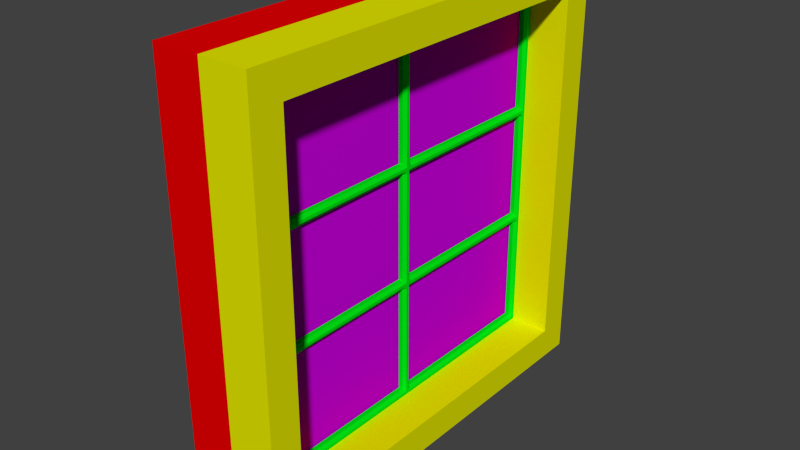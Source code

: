 # Source: window_square_big.blend  (saved by Blender 2.73.0; exported with 4.5.12 LTS)
import bpy
from mathutils import Matrix  # noqa: F401  (used for matrix-valued properties, if any)

bpy.ops.wm.read_factory_settings(use_empty=True)
scene = bpy.context.scene
scene.name = 'Scene'

# ---- collections
col_collection_1 = bpy.data.collections.new('Collection 1'); scene.collection.children.link(col_collection_1)

# ---- materials (node trees are filled in below, after node groups)
mat_material_001 = bpy.data.materials.new('Material.001')
mat_material_001.alpha_threshold = 0.0
mat_material_001.roughness = 0.5
mat_material = bpy.data.materials.new('Material')
mat_material.alpha_threshold = 0.0
mat_material.roughness = 0.5
mat_material_003 = bpy.data.materials.new('Material.003')
mat_material_003.alpha_threshold = 0.0
mat_material_003.roughness = 0.5
mat_material_004 = bpy.data.materials.new('Material.004')
mat_material_004.alpha_threshold = 0.0
mat_material_004.roughness = 0.5
mat_material_002 = bpy.data.materials.new('Material.002')
mat_material_002.alpha_threshold = 0.0
mat_material_002.roughness = 0.5

# ---- material node trees
mat_material_001.use_nodes = True; mat_material_001.node_tree.nodes.clear()
_N = mat_material_001.node_tree.nodes; _L = mat_material_001.node_tree.links
n0 = _N.new('ShaderNodeOutputMaterial'); n0.name = 'Material Output'; n0.location = (300, 300)
n1 = _N.new('ShaderNodeBsdfDiffuse'); n1.name = 'Diffuse BSDF'; n1.location = (10, 300)
n1.inputs[0].default_value = (0.001625, 0.0, 0.8, 1.0)
_L.new(n1.outputs[0], n0.inputs[0])
n0.is_active_output = True
mat_material.use_nodes = True; mat_material.node_tree.nodes.clear()
_N = mat_material.node_tree.nodes; _L = mat_material.node_tree.links
n0 = _N.new('ShaderNodeOutputMaterial'); n0.name = 'Material Output'; n0.location = (300, 300)
n1 = _N.new('ShaderNodeBsdfDiffuse'); n1.name = 'Diffuse BSDF'; n1.location = (10, 300)
n1.inputs[0].default_value = (0.0, 0.8, 0.007176, 1.0)
_L.new(n1.outputs[0], n0.inputs[0])
n0.is_active_output = True
mat_material_003.use_nodes = True; mat_material_003.node_tree.nodes.clear()
_N = mat_material_003.node_tree.nodes; _L = mat_material_003.node_tree.links
n0 = _N.new('ShaderNodeOutputMaterial'); n0.name = 'Material Output'; n0.location = (300, 300)
n1 = _N.new('ShaderNodeBsdfDiffuse'); n1.name = 'Diffuse BSDF'; n1.location = (10, 300)
n1.inputs[0].default_value = (0.8, 0.0, 0.0007361, 1.0)
_L.new(n1.outputs[0], n0.inputs[0])
n0.is_active_output = True
mat_material_004.use_nodes = True; mat_material_004.node_tree.nodes.clear()
_N = mat_material_004.node_tree.nodes; _L = mat_material_004.node_tree.links
n0 = _N.new('ShaderNodeOutputMaterial'); n0.name = 'Material Output'; n0.location = (300, 300)
n1 = _N.new('ShaderNodeBsdfDiffuse'); n1.name = 'Diffuse BSDF'; n1.location = (10, 300)
n1.inputs[0].default_value = (0.7797, 0.8, 0.0, 1.0)
_L.new(n1.outputs[0], n0.inputs[0])
n0.is_active_output = True
mat_material_002.use_nodes = True; mat_material_002.node_tree.nodes.clear()
_N = mat_material_002.node_tree.nodes; _L = mat_material_002.node_tree.links
n0 = _N.new('ShaderNodeOutputMaterial'); n0.name = 'Material Output'; n0.location = (300, 300)
n1 = _N.new('ShaderNodeBsdfDiffuse'); n1.name = 'Diffuse BSDF'; n1.location = (10, 300)
n1.inputs[0].default_value = (0.6388, 0.0, 0.8, 1.0)
_L.new(n1.outputs[0], n0.inputs[0])
n0.is_active_output = True

# ---- world
world_world = bpy.data.worlds.new('World'); scene.world = world_world
world_world.color = (0.05088, 0.05088, 0.05088)
world_world.use_sun_shadow = False
world_world.sun_shadow_jitter_overblur = 0.0
world_world.cycles.sampling_method = 'MANUAL'
world_world.cycles.sample_map_resolution = 256

# ---- meshes
me_cube_004 = bpy.data.meshes.new('Cube.004')
me_cube_004.from_pydata([(-0.5, 40.0, 7.0), (-0.5, -40.0, 7.0), (-1.5, -40.0, 7.0), (-1.5, 40.0, 7.0), (-0.5, 40.0, 87.0), (-0.5, -40.0, 87.0), (-1.5, -40.0, 87.0), (-1.5, 40.0, 87.0), (-0.5, 38.0, 87.0), (-2.0, -39.33, 35.33), (-0.5, -38.0, 87.0), (-0.5, -38.0, 7.0), (-2.0, -38.67, 35.33), (-0.5, 38.0, 7.0), (-1.5, -38.0, 87.0), (-2.0, -39.33, 58.67), (-1.5, 38.0, 87.0), (-1.5, 38.0, 7.0), (-2.0, -38.67, 58.67), (-1.5, -38.0, 7.0), (-0.5, 40.0, 9.0), (-0.5, 40.0, 85.0), (-0.5, -40.0, 85.0), (-0.5, -40.0, 9.0), (-1.5, -40.0, 85.0), (-1.5, -40.0, 9.0), (-1.5, 40.0, 85.0), (-1.5, 40.0, 9.0), (-1.5, -38.0, 85.0), (-1.5, -38.0, 9.0), (-2.0, -39.33, 60.0), (-2.0, -38.67, 60.0), (-1.5, 38.0, 85.0), (-1.5, 38.0, 9.0), (-1.5, -38.67, 87.0), (-1.5, -39.33, 87.0), (-2.0, -39.33, 33.33), (-2.0, -38.67, 33.33), (-0.5, -38.67, 7.0), (-0.5, -39.33, 7.0), (-1.5, 1.0, 7.0), (-1.5, 1.0, 87.0), (-0.5, 1.0, 7.0), (-0.5, 1.0, 87.0), (-1.5, -1.0, 35.33), (-1.5, -1.0, 58.67), (-1.5, -39.33, 7.0), (-1.5, -38.67, 7.0), (-0.5, -39.33, 87.0), (-1.5, -1.0, 33.33), (-1.5, -1.0, 60.67), (-0.5, -38.67, 87.0), (-1.5, -1.0, 9.0), (-1.5, -1.0, 85.0), (-2.0, 1.0, 60.0), (-2.0, 1.0, 59.33), (-1.5, -1.0, 7.0), (-1.5, -1.0, 87.0), (-0.5, -1.0, 7.0), (-0.5, -1.0, 87.0), (-0.5, 40.0, 60.67), (-0.5, -40.0, 60.67), (-1.5, -40.0, 60.67), (-1.5, 40.0, 60.67), (-1.5, -38.0, 60.67), (-2.0, -39.33, 59.33), (-1.5, 38.0, 60.67), (-2.0, 38.0, 59.33), (-2.0, -38.67, 59.33), (-2.0, 38.0, 60.0), (-0.5, -40.0, 33.33), (-1.5, -40.0, 33.33), (-1.5, 40.0, 33.33), (-1.5, -38.0, 33.33), (-2.0, -39.33, 60.67), (-1.5, 38.0, 33.33), (-2.0, -38.0, 59.33), (-2.0, -38.67, 60.67), (-2.0, -38.0, 60.0), (-0.5, 40.0, 33.33), (-0.5, 40.0, 35.33), (-0.5, 40.0, 58.67), (-0.5, -40.0, 58.67), (-0.5, -40.0, 35.33), (-1.5, -40.0, 58.67), (-1.5, -40.0, 35.33), (-1.5, 40.0, 58.67), (-1.5, 40.0, 35.33), (-1.5, -38.0, 58.67), (-1.5, -38.0, 35.33), (-2.0, -39.33, 9.0), (-2.0, -38.67, 9.0), (-1.5, 38.0, 58.67), (-1.5, 38.0, 35.33), (-1.5, 40.0, 59.33), (-1.5, 40.0, 60.0), (-2.0, -39.33, 85.0), (-2.0, -38.67, 85.0), (-1.5, -40.0, 59.33), (-1.5, -40.0, 60.0), (-0.5, -40.0, 59.33), (-0.5, -40.0, 60.0), (-1.5, 1.0, 85.0), (-1.5, 1.0, 9.0), (-0.5, 40.0, 60.0), (-1.5, 1.0, 60.67), (-1.5, 1.0, 33.33), (-0.5, 40.0, 59.33), (-2.0, -1.0, 60.0), (-2.0, -1.0, 59.33), (-1.5, 1.0, 58.67), (-1.5, 1.0, 35.33), (-0.5, 40.0, 85.67), (-0.5, 40.0, 86.33), (-2.0, -38.67, 86.33), (-2.0, -38.67, 85.67), (-2.0, -39.33, 86.33), (-2.0, -39.33, 85.67), (-0.5, -40.0, 86.33), (-0.5, -40.0, 85.67), (-1.5, -40.0, 86.33), (-1.5, -40.0, 85.67), (-1.5, 40.0, 86.33), (-1.5, 40.0, 85.67), (-2.0, -38.0, 86.33), (-2.0, -38.0, 85.67), (-2.0, 38.0, 86.33), (-2.0, 38.0, 85.67), (-2.0, -1.0, 86.33), (-2.0, -1.0, 85.67), (-2.0, 1.0, 86.33), (-2.0, 1.0, 85.67), (-2.0, 0.3333, 35.33), (-2.0, -0.3333, 35.33), (-2.0, 0.3333, 58.67), (-2.0, -0.3333, 58.67), (-2.0, 0.3333, 33.33), (-2.0, -0.3333, 33.33), (-2.0, 0.3333, 60.67), (-2.0, -0.3333, 60.67), (-2.0, 0.3333, 9.0), (-2.0, -0.3333, 9.0), (-2.0, 0.3333, 85.0), (-2.0, -0.3333, 85.0), (-1.5, 0.3333, 7.0), (-1.5, -0.3333, 7.0), (-0.5, 0.3333, 87.0), (-0.5, -0.3333, 87.0), (-1.5, -0.3333, 87.0), (-1.5, 0.3333, 87.0), (-0.5, -0.3333, 7.0), (-0.5, 0.3333, 7.0), (-2.0, 0.3333, 59.33), (-2.0, -0.3333, 59.33), (-2.0, 0.3333, 60.0), (-2.0, -0.3333, 60.0), (-2.0, 0.3333, 86.33), (-2.0, -0.3333, 86.33), (-2.0, 0.3333, 85.67), (-2.0, -0.3333, 85.67), (-0.5, 38.67, 7.0), (-0.5, 39.33, 7.0), (-1.5, 38.67, 87.0), (-1.5, 39.33, 87.0), (-0.5, 39.33, 87.0), (-0.5, 38.67, 87.0), (-1.5, 39.33, 7.0), (-1.5, 38.67, 7.0), (-2.0, 39.33, 85.0), (-2.0, 38.67, 85.0), (-2.0, 39.33, 9.0), (-2.0, 38.67, 9.0), (-2.0, 39.33, 59.33), (-2.0, 38.67, 59.33), (-2.0, 39.33, 60.67), (-2.0, 38.67, 60.67), (-2.0, 39.33, 60.0), (-2.0, 38.67, 60.0), (-2.0, 39.33, 33.33), (-2.0, 38.67, 33.33), (-2.0, 39.33, 58.67), (-2.0, 38.67, 58.67), (-2.0, 39.33, 35.33), (-2.0, 38.67, 35.33), (-2.0, 39.33, 86.33), (-2.0, 38.67, 86.33), (-2.0, 39.33, 85.67), (-2.0, 38.67, 85.67), (-2.0, -1.0, 34.0), (-2.0, -1.0, 34.67), (-2.0, -38.67, 34.0), (-2.0, -38.67, 34.67), (-2.0, -39.33, 34.0), (-2.0, -39.33, 34.67), (-0.5, -40.0, 34.67), (-0.5, -40.0, 34.0), (-1.5, -40.0, 34.67), (-1.5, -40.0, 34.0), (-1.5, 40.0, 34.67), (-1.5, 40.0, 34.0), (-2.0, -38.0, 34.67), (-2.0, -38.0, 34.0), (-2.0, 38.0, 34.67), (-2.0, 38.0, 34.0), (-0.5, 40.0, 34.0), (-0.5, 40.0, 34.67), (-2.0, 1.0, 34.0), (-2.0, 1.0, 34.67), (-2.0, 0.3333, 34.0), (-2.0, 0.3333, 34.67), (-2.0, -0.3333, 34.0), (-2.0, -0.3333, 34.67), (-2.0, 39.33, 34.0), (-2.0, 39.33, 34.67), (-2.0, 38.67, 34.0), (-2.0, 38.67, 34.67), (-0.5, -40.0, 8.333), (-0.5, -40.0, 7.667), (-1.5, -40.0, 8.333), (-1.5, -40.0, 7.667), (-1.5, 40.0, 8.333), (-1.5, 40.0, 7.667), (-2.0, -38.67, 8.333), (-2.0, -38.67, 7.667), (-2.0, -39.33, 8.333), (-2.0, -39.33, 7.667), (-2.0, -38.0, 8.333), (-2.0, -38.0, 7.667), (-2.0, 38.0, 8.333), (-2.0, 38.0, 7.667), (-0.5, 40.0, 7.667), (-0.5, 40.0, 8.333), (-2.0, -1.0, 8.333), (-2.0, -1.0, 7.667), (-2.0, 1.0, 8.333), (-2.0, 1.0, 7.667), (-2.0, 0.3333, 7.667), (-2.0, 0.3333, 8.333), (-2.0, -0.3333, 7.667), (-2.0, -0.3333, 8.333), (-2.0, 38.67, 8.333), (-2.0, 38.67, 7.667), (-2.0, 39.33, 8.333), (-2.0, 39.33, 7.667), (-0.5, 38.0, 58.67), (-0.5, 38.0, 33.33), (-0.5, 38.0, 60.67), (-0.5, 38.0, 85.0), (-0.5, 38.0, 9.0), (-0.5, 38.0, 35.33), (-0.5, -38.0, 58.67), (-0.5, -38.0, 35.33), (-0.5, -38.0, 9.0), (-0.5, -38.0, 33.33), (-0.5, -38.0, 85.0), (-0.5, -38.0, 60.67), (-0.5, 1.0, 35.33), (-0.5, 1.0, 33.33), (-0.5, 1.0, 9.0), (-0.5, 1.0, 85.0), (-0.5, 1.0, 58.67), (-0.5, 1.0, 60.67), (-0.5, -1.0, 85.0), (-0.5, -1.0, 9.0), (-0.5, -1.0, 60.67), (-0.5, -1.0, 33.33), (-0.5, -1.0, 58.67), (-0.5, -1.0, 35.33)], [], [(71, 36, 90, 25), (217, 219, 2, 1), (243, 221, 3, 166), (221, 230, 0, 3), (39, 1, 2, 46), (35, 6, 5, 48), (162, 16, 8, 165), (151, 144, 40, 42), (57, 14, 10, 59), (160, 13, 17, 167), (238, 145, 56, 233), (58, 11, 19, 56), (223, 227, 19, 47), (70, 253, 251, 83, 194, 195), (235, 229, 17, 40), (158, 131, 102, 142), (225, 223, 47, 46), (201, 73, 37, 190), (76, 88, 18, 68), (5, 6, 120, 118), (120, 116, 117, 121), (219, 225, 46, 2), (117, 115, 97, 96), (131, 127, 32, 102), (110, 92, 244, 260), (163, 7, 122, 184), (118, 120, 121, 119), (115, 125, 28, 97), (37, 73, 29, 91), (123, 112, 21, 26), (72, 79, 20, 27), (186, 123, 26, 168), (178, 72, 27, 170), (119, 121, 24, 22), (70, 71, 25, 23), (121, 117, 96, 24), (36, 37, 91, 90), (11, 252, 23, 216, 217, 1, 39, 38), (98, 84, 82, 100), (197, 71, 70, 195), (173, 181, 92, 67), (214, 179, 75, 203), (104, 95, 63, 60), (205, 198, 87, 80), (65, 15, 84, 98), (192, 36, 71, 197), (109, 45, 88, 76), (188, 49, 73, 201), (14, 57, 128, 124), (30, 65, 98, 99), (50, 108, 78, 64), (69, 67, 55, 54), (81, 86, 94, 107), (11, 38, 47, 19), (124, 128, 129, 125), (111, 110, 260, 256), (96, 97, 77, 74), (83, 251, 250, 82), (62, 99, 101, 61), (93, 111, 256, 249), (6, 35, 116, 120), (97, 28, 64, 77), (26, 21, 60, 63), (168, 26, 63, 174), (22, 24, 62, 61), (77, 31, 30, 74), (155, 153, 109, 108), (66, 69, 54, 105), (34, 14, 124, 114), (227, 233, 56, 19), (64, 78, 31, 77), (125, 129, 53, 28), (134, 110, 111, 132), (84, 15, 9, 85), (210, 137, 49, 188), (177, 173, 67, 69), (93, 249, 244, 92), (24, 96, 74, 62), (15, 18, 12, 9), (34, 35, 48, 51), (175, 177, 69, 66), (108, 109, 76, 78), (50, 64, 255, 264), (64, 28, 254, 255), (142, 102, 105, 138), (38, 39, 46, 47), (184, 122, 123, 186), (18, 88, 89, 12), (122, 113, 112, 123), (86, 81, 80, 87), (107, 94, 95, 104), (180, 86, 87, 182), (31, 68, 65, 30), (82, 84, 85, 83), (153, 135, 45, 109), (139, 155, 108, 50), (74, 30, 99, 62), (78, 76, 68, 31), (203, 75, 106, 206), (67, 92, 110, 55), (99, 98, 100, 101), (136, 106, 103, 140), (190, 37, 36, 192), (68, 18, 15, 65), (14, 34, 51, 10), (7, 4, 113, 122), (13, 42, 40, 17), (16, 41, 43, 8), (149, 146, 43, 41), (114, 124, 125, 115), (41, 16, 126, 130), (130, 126, 127, 131), (35, 34, 114, 116), (116, 114, 115, 117), (149, 41, 130, 156), (156, 130, 131, 158), (128, 157, 159, 129), (157, 156, 158, 159), (57, 148, 157, 128), (148, 149, 156, 157), (57, 59, 147, 148), (148, 147, 146, 149), (49, 137, 141, 52), (137, 136, 140, 141), (105, 54, 154, 138), (138, 154, 155, 139), (55, 110, 134, 152), (152, 134, 135, 153), (53, 143, 139, 50), (143, 142, 138, 139), (206, 106, 136, 208), (208, 136, 137, 210), (45, 135, 133, 44), (135, 134, 132, 133), (54, 55, 152, 154), (154, 152, 153, 155), (129, 159, 143, 53), (159, 158, 142, 143), (235, 40, 144, 236), (236, 144, 145, 238), (58, 56, 145, 150), (150, 145, 144, 151), (92, 181, 183, 93), (181, 180, 182, 183), (126, 185, 187, 127), (185, 184, 186, 187), (63, 95, 176, 174), (174, 176, 177, 175), (95, 94, 172, 176), (176, 172, 173, 177), (32, 169, 175, 66), (169, 168, 174, 175), (199, 72, 178, 212), (212, 178, 179, 214), (94, 86, 180, 172), (172, 180, 181, 173), (75, 179, 171, 33), (179, 178, 170, 171), (127, 187, 169, 32), (187, 186, 168, 169), (16, 162, 185, 126), (162, 163, 184, 185), (0, 161, 166, 3), (161, 160, 167, 166), (7, 163, 164, 4), (163, 162, 165, 164), (229, 241, 167, 17), (241, 243, 166, 167), (182, 213, 215, 183), (213, 212, 214, 215), (87, 198, 213, 182), (198, 199, 212, 213), (132, 209, 211, 133), (209, 208, 210, 211), (111, 207, 209, 132), (207, 206, 208, 209), (12, 191, 193, 9), (191, 190, 192, 193), (93, 202, 207, 111), (202, 203, 206, 207), (133, 211, 189, 44), (211, 210, 188, 189), (44, 189, 200, 89), (189, 188, 201, 200), (9, 193, 196, 85), (193, 192, 197, 196), (79, 72, 199, 204), (204, 199, 198, 205), (183, 215, 202, 93), (215, 214, 203, 202), (85, 196, 194, 83), (196, 197, 195, 194), (89, 200, 191, 12), (200, 201, 190, 191), (22, 254, 10, 51, 48, 5, 118, 119), (61, 255, 254, 22), (82, 250, 255, 61, 101, 100), (171, 170, 242, 240), (240, 242, 243, 241), (33, 171, 240, 228), (228, 240, 241, 229), (140, 237, 239, 141), (237, 236, 238, 239), (103, 234, 237, 140), (234, 235, 236, 237), (29, 52, 232, 226), (226, 232, 233, 227), (25, 90, 224, 218), (218, 224, 225, 219), (90, 91, 222, 224), (224, 222, 223, 225), (103, 33, 228, 234), (234, 228, 229, 235), (91, 29, 226, 222), (222, 226, 227, 223), (141, 239, 232, 52), (239, 238, 233, 232), (27, 20, 231, 220), (220, 231, 230, 221), (170, 27, 220, 242), (242, 220, 221, 243), (23, 25, 218, 216), (216, 218, 219, 217), (23, 252, 253, 70), (248, 20, 79, 245), (244, 81, 107, 104, 60, 246), (249, 80, 81, 244), (245, 79, 204, 205, 80, 249), (13, 160, 161, 0, 230, 231, 20, 248), (247, 21, 112, 113, 4, 164, 165, 8), (246, 60, 21, 247), (53, 262, 254, 28), (250, 266, 264, 255), (50, 264, 262, 53), (253, 265, 267, 251), (58, 263, 252, 11), (254, 262, 59, 10), (105, 102, 259, 261), (259, 247, 8, 43), (32, 247, 259, 102), (66, 246, 247, 32), (257, 245, 249, 256), (66, 105, 261, 246), (42, 13, 248, 258), (260, 244, 246, 261), (262, 259, 43, 146, 147, 59), (267, 256, 260, 266), (264, 261, 259, 262), (265, 257, 256, 267), (263, 258, 257, 265), (151, 42, 258, 263, 58, 150), (266, 260, 261, 264), (88, 45, 266, 250), (89, 88, 250, 251), (44, 267, 266, 45), (44, 89, 251, 267), (75, 245, 257, 106), (33, 248, 245, 75), (33, 103, 258, 248), (103, 106, 257, 258), (52, 263, 265, 49), (52, 29, 252, 263), (49, 265, 253, 73), (29, 73, 253, 252)])
_uv = me_cube_004.uv_layers.new(name='UVMap')
_uv.uv.foreach_set('vector', [0.497, 0.2084, 0.4925, 0.2087, 0.488, 0.07554, 0.4924, 0.07528, 0.497, 0.06775, 0.4917, 0.0683, 0.4914, 0.06473, 0.4967, 0.06424, 0.1022, 0.08381, 0.09829, 0.08315, 0.0985, 0.07978, 0.1018, 0.07988, 0.09829, 0.08315, 0.09321, 0.08272, 0.09348, 0.07937, 0.0985, 0.07978, 0.4877, 0.0597, 0.4911, 0.05954, 0.4914, 0.06473, 0.4878, 0.06493, 0.5112, 0.5201, 0.5153, 0.5202, 0.5153, 0.5262, 0.5112, 0.5262, 0.09154, 0.4961, 0.09493, 0.4964, 0.09442, 0.5016, 0.09098, 0.5012, 0.2911, 0.07036, 0.2913, 0.07522, 0.288, 0.07532, 0.2879, 0.07047, 0.2984, 0.5135, 0.5034, 0.5204, 0.5034, 0.5262, 0.2982, 0.519, 0.1051, 0.07485, 0.1084, 0.07481, 0.1085, 0.0797, 0.1052, 0.07976, 0.2947, 0.07921, 0.2945, 0.07511, 0.2978, 0.07498, 0.298, 0.0791, 0.2976, 0.07007, 0.4808, 0.06001, 0.481, 0.06506, 0.2978, 0.07498, 0.4844, 0.06909, 0.4811, 0.06921, 0.481, 0.06506, 0.4844, 0.06497, 0.3999, 0.8683, 0.3899, 0.8683, 0.3899, 0.8583, 0.3999, 0.8583, 0.3999, 0.8616, 0.3999, 0.865, 0.2882, 0.07937, 0.1086, 0.0838, 0.1085, 0.0797, 0.288, 0.07532, 0.2916, 0.5052, 0.288, 0.5051, 0.2875, 0.5009, 0.2918, 0.5016, 0.4875, 0.06907, 0.4844, 0.06909, 0.4844, 0.06497, 0.4878, 0.06493, 0.4856, 0.2126, 0.4847, 0.2086, 0.4889, 0.2088, 0.4891, 0.2124, 0.4968, 0.3562, 0.4959, 0.3521, 0.5003, 0.3524, 0.5005, 0.356, 0.5214, 0.5203, 0.5153, 0.5202, 0.5154, 0.5161, 0.5215, 0.5162, 0.5154, 0.5161, 0.5106, 0.5155, 0.5108, 0.5118, 0.5156, 0.512, 0.4917, 0.0683, 0.4875, 0.06907, 0.4878, 0.06493, 0.4914, 0.06473, 0.5108, 0.5118, 0.507, 0.5118, 0.507, 0.508, 0.5109, 0.508, 0.288, 0.5051, 0.09552, 0.4888, 0.09626, 0.485, 0.2875, 0.5009, 0.2872, 0.3536, 0.09893, 0.3473, 0.1056, 0.341, 0.2806, 0.3488, 0.08811, 0.4956, 0.08464, 0.4954, 0.08479, 0.4919, 0.0889, 0.4916, 0.5215, 0.5162, 0.5154, 0.5161, 0.5156, 0.512, 0.5216, 0.5122, 0.507, 0.5118, 0.5032, 0.5119, 0.5025, 0.5075, 0.507, 0.508, 0.4889, 0.2088, 0.4847, 0.2086, 0.4808, 0.07624, 0.4846, 0.07566, 0.08477, 0.4885, 0.07963, 0.4885, 0.07964, 0.4851, 0.08479, 0.4851, 0.08825, 0.2135, 0.0831, 0.2132, 0.09259, 0.08945, 0.09764, 0.08988, 0.08892, 0.4885, 0.08477, 0.4885, 0.08479, 0.4851, 0.08902, 0.4852, 0.09249, 0.2137, 0.08825, 0.2135, 0.09764, 0.08988, 0.1018, 0.0902, 0.5216, 0.5122, 0.5156, 0.512, 0.5157, 0.5081, 0.5217, 0.5081, 0.5024, 0.2081, 0.497, 0.2084, 0.4924, 0.07528, 0.4977, 0.0749, 0.5156, 0.512, 0.5108, 0.5118, 0.5109, 0.508, 0.5157, 0.5081, 0.4925, 0.2087, 0.4889, 0.2088, 0.4846, 0.07566, 0.488, 0.07554, 0.3899, 0.9999, 0.3899, 0.9899, 0.3999, 0.9899, 0.3999, 0.9932, 0.3999, 0.9965, 0.3998, 0.9999, 0.3965, 0.9999, 0.3932, 0.9999, 0.5089, 0.3556, 0.5087, 0.3518, 0.5144, 0.3513, 0.5147, 0.3552, 0.4972, 0.212, 0.497, 0.2084, 0.5024, 0.2081, 0.5026, 0.2117, 0.0949, 0.3512, 0.09499, 0.3478, 0.09893, 0.3473, 0.09829, 0.3513, 0.09568, 0.2172, 0.09582, 0.2139, 0.0996, 0.2135, 0.09897, 0.2174, 0.08188, 0.3544, 0.08706, 0.3545, 0.08701, 0.3579, 0.08182, 0.3579, 0.0827, 0.2201, 0.0879, 0.2203, 0.08778, 0.2238, 0.08255, 0.2236, 0.5042, 0.3558, 0.504, 0.3521, 0.5087, 0.3518, 0.5089, 0.3556, 0.4927, 0.2122, 0.4925, 0.2087, 0.497, 0.2084, 0.4972, 0.212, 0.2984, 0.3576, 0.2989, 0.3534, 0.4959, 0.3521, 0.4968, 0.3562, 0.293, 0.2187, 0.2935, 0.2147, 0.4847, 0.2086, 0.4856, 0.2126, 0.5034, 0.5204, 0.2984, 0.5135, 0.2986, 0.509, 0.5033, 0.5157, 0.5044, 0.3596, 0.5042, 0.3558, 0.5089, 0.3556, 0.5091, 0.3594, 0.2991, 0.3651, 0.2984, 0.3611, 0.4969, 0.3598, 0.4964, 0.3642, 0.09823, 0.3547, 0.09829, 0.3513, 0.2879, 0.3575, 0.2879, 0.3609, 0.08195, 0.3475, 0.08718, 0.3476, 0.08712, 0.3511, 0.08192, 0.351, 0.4808, 0.06001, 0.4842, 0.05984, 0.4844, 0.06497, 0.481, 0.06506, 0.5033, 0.5157, 0.2986, 0.509, 0.2987, 0.5054, 0.5032, 0.5119, 0.2822, 0.2261, 0.2872, 0.3536, 0.2806, 0.3488, 0.2775, 0.232, 0.5109, 0.508, 0.507, 0.508, 0.5007, 0.3635, 0.5045, 0.3634, 0.3999, 0.8583, 0.3899, 0.8583, 0.3899, 0.7417, 0.3999, 0.7417, 0.5093, 0.3632, 0.5091, 0.3594, 0.5149, 0.359, 0.5152, 0.3629, 0.09953, 0.2244, 0.2822, 0.2261, 0.2775, 0.232, 0.1037, 0.2285, 0.5153, 0.5202, 0.5112, 0.5201, 0.5106, 0.5155, 0.5154, 0.5161, 0.507, 0.508, 0.5025, 0.5075, 0.4964, 0.3642, 0.5007, 0.3635, 0.08479, 0.4851, 0.07964, 0.4851, 0.08182, 0.3579, 0.08701, 0.3579, 0.08902, 0.4852, 0.08479, 0.4851, 0.08701, 0.3579, 0.09132, 0.358, 0.5217, 0.5081, 0.5157, 0.5081, 0.5093, 0.3632, 0.5152, 0.3629, 0.5007, 0.3635, 0.5006, 0.3597, 0.5044, 0.3596, 0.5045, 0.3634, 0.2948, 0.361, 0.2949, 0.3575, 0.2984, 0.3576, 0.2984, 0.3611, 0.09878, 0.3586, 0.09823, 0.3547, 0.2879, 0.3609, 0.2872, 0.365, 0.5072, 0.5204, 0.5034, 0.5204, 0.5033, 0.5157, 0.507, 0.5156, 0.4811, 0.06921, 0.298, 0.0791, 0.2978, 0.07498, 0.481, 0.06506, 0.4964, 0.3642, 0.4969, 0.3598, 0.5006, 0.3597, 0.5007, 0.3635, 0.5032, 0.5119, 0.2987, 0.5054, 0.2994, 0.5013, 0.5025, 0.5075, 0.2914, 0.3541, 0.2872, 0.3536, 0.2822, 0.2261, 0.2862, 0.2255, 0.5087, 0.3518, 0.504, 0.3521, 0.493, 0.2194, 0.4976, 0.2192, 0.2896, 0.2187, 0.2896, 0.2153, 0.2935, 0.2147, 0.293, 0.2187, 0.09482, 0.3546, 0.0949, 0.3512, 0.09829, 0.3513, 0.09823, 0.3547, 0.09953, 0.2244, 0.1037, 0.2285, 0.1056, 0.341, 0.09893, 0.3473, 0.5157, 0.5081, 0.5109, 0.508, 0.5045, 0.3634, 0.5093, 0.3632, 0.504, 0.3521, 0.5003, 0.3524, 0.4894, 0.2196, 0.493, 0.2194, 0.5072, 0.5204, 0.5112, 0.5201, 0.5112, 0.5262, 0.5073, 0.5262, 0.09476, 0.3581, 0.09482, 0.3546, 0.09823, 0.3547, 0.09878, 0.3586, 0.2984, 0.3611, 0.2984, 0.3576, 0.4968, 0.3562, 0.4969, 0.3598, 0.2991, 0.3651, 0.4964, 0.3642, 0.4914, 0.3707, 0.3035, 0.3694, 0.4964, 0.3642, 0.5025, 0.5075, 0.4948, 0.5002, 0.4914, 0.3707, 0.2918, 0.5016, 0.2875, 0.5009, 0.2872, 0.365, 0.2913, 0.3645, 0.4842, 0.05984, 0.4877, 0.0597, 0.4878, 0.06493, 0.4844, 0.06497, 0.0889, 0.4916, 0.08479, 0.4919, 0.08477, 0.4885, 0.08892, 0.4885, 0.5003, 0.3524, 0.4959, 0.3521, 0.4853, 0.2204, 0.4894, 0.2196, 0.08479, 0.4919, 0.07962, 0.4919, 0.07963, 0.4885, 0.08477, 0.4885, 0.08718, 0.3476, 0.08195, 0.3475, 0.08255, 0.2236, 0.08778, 0.2238, 0.08192, 0.351, 0.08712, 0.3511, 0.08706, 0.3545, 0.08188, 0.3544, 0.09154, 0.3477, 0.08718, 0.3476, 0.08778, 0.2238, 0.0921, 0.2239, 0.5006, 0.3597, 0.5005, 0.356, 0.5042, 0.3558, 0.5044, 0.3596, 0.5144, 0.3513, 0.5087, 0.3518, 0.4976, 0.2192, 0.5031, 0.2189, 0.2949, 0.3575, 0.2949, 0.354, 0.2989, 0.3534, 0.2984, 0.3576, 0.2948, 0.3646, 0.2948, 0.361, 0.2984, 0.3611, 0.2991, 0.3651, 0.5045, 0.3634, 0.5044, 0.3596, 0.5091, 0.3594, 0.5093, 0.3632, 0.4969, 0.3598, 0.4968, 0.3562, 0.5005, 0.356, 0.5006, 0.3597, 0.09897, 0.2174, 0.0996, 0.2135, 0.2822, 0.2148, 0.2828, 0.2187, 0.09829, 0.3513, 0.09893, 0.3473, 0.2872, 0.3536, 0.2879, 0.3575, 0.5091, 0.3594, 0.5089, 0.3556, 0.5147, 0.3552, 0.5149, 0.359, 0.2862, 0.2153, 0.2822, 0.2148, 0.2877, 0.08617, 0.2914, 0.08577, 0.4891, 0.2124, 0.4889, 0.2088, 0.4925, 0.2087, 0.4927, 0.2122, 0.5005, 0.356, 0.5003, 0.3524, 0.504, 0.3521, 0.5042, 0.3558, 0.5034, 0.5204, 0.5072, 0.5204, 0.5073, 0.5262, 0.5034, 0.5262, 0.08464, 0.4954, 0.07956, 0.4953, 0.07962, 0.4919, 0.08479, 0.4919, 0.1084, 0.07481, 0.2879, 0.07047, 0.288, 0.07532, 0.1085, 0.0797, 0.09493, 0.4964, 0.2876, 0.513, 0.2873, 0.5183, 0.09442, 0.5016, 0.2912, 0.5132, 0.2909, 0.5186, 0.2873, 0.5183, 0.2876, 0.513, 0.507, 0.5156, 0.5033, 0.5157, 0.5032, 0.5119, 0.507, 0.5118, 0.2876, 0.513, 0.09493, 0.4964, 0.0953, 0.4922, 0.2879, 0.5086, 0.2879, 0.5086, 0.0953, 0.4922, 0.09552, 0.4888, 0.288, 0.5051, 0.5112, 0.5201, 0.5072, 0.5204, 0.507, 0.5156, 0.5106, 0.5155, 0.5106, 0.5155, 0.507, 0.5156, 0.507, 0.5118, 0.5108, 0.5118, 0.2912, 0.5132, 0.2876, 0.513, 0.2879, 0.5086, 0.2914, 0.5087, 0.2914, 0.5087, 0.2879, 0.5086, 0.288, 0.5051, 0.2916, 0.5052, 0.2986, 0.509, 0.295, 0.5089, 0.2952, 0.5053, 0.2987, 0.5054, 0.295, 0.5089, 0.2914, 0.5087, 0.2916, 0.5052, 0.2952, 0.5053, 0.2984, 0.5135, 0.2948, 0.5134, 0.295, 0.5089, 0.2986, 0.509, 0.2948, 0.5134, 0.2912, 0.5132, 0.2914, 0.5087, 0.295, 0.5089, 0.2984, 0.5135, 0.2982, 0.519, 0.2945, 0.5188, 0.2948, 0.5134, 0.2948, 0.5134, 0.2945, 0.5188, 0.2909, 0.5186, 0.2912, 0.5132, 0.2935, 0.2147, 0.2896, 0.2153, 0.2948, 0.08588, 0.2989, 0.08645, 0.2896, 0.2153, 0.2862, 0.2153, 0.2914, 0.08577, 0.2948, 0.08588, 0.2872, 0.365, 0.2879, 0.3609, 0.2913, 0.361, 0.2913, 0.3645, 0.2913, 0.3645, 0.2913, 0.361, 0.2948, 0.361, 0.2948, 0.3646, 0.2879, 0.3575, 0.2872, 0.3536, 0.2914, 0.3541, 0.2914, 0.3575, 0.2914, 0.3575, 0.2914, 0.3541, 0.2949, 0.354, 0.2949, 0.3575, 0.2994, 0.5013, 0.2953, 0.5017, 0.2948, 0.3646, 0.2991, 0.3651, 0.2953, 0.5017, 0.2918, 0.5016, 0.2913, 0.3645, 0.2948, 0.3646, 0.2828, 0.2187, 0.2822, 0.2148, 0.2862, 0.2153, 0.2862, 0.2187, 0.2862, 0.2187, 0.2862, 0.2153, 0.2896, 0.2153, 0.2896, 0.2187, 0.2989, 0.3534, 0.2949, 0.354, 0.2897, 0.2255, 0.2938, 0.2259, 0.2949, 0.354, 0.2914, 0.3541, 0.2862, 0.2255, 0.2897, 0.2255, 0.2879, 0.3609, 0.2879, 0.3575, 0.2914, 0.3575, 0.2913, 0.361, 0.2913, 0.361, 0.2914, 0.3575, 0.2949, 0.3575, 0.2948, 0.361, 0.2987, 0.5054, 0.2952, 0.5053, 0.2953, 0.5017, 0.2994, 0.5013, 0.2952, 0.5053, 0.2916, 0.5052, 0.2918, 0.5016, 0.2953, 0.5017, 0.2882, 0.07937, 0.288, 0.07532, 0.2913, 0.07522, 0.2914, 0.07929, 0.2914, 0.07929, 0.2913, 0.07522, 0.2945, 0.07511, 0.2947, 0.07921, 0.2976, 0.07007, 0.2978, 0.07498, 0.2945, 0.07511, 0.2943, 0.07022, 0.2943, 0.07022, 0.2945, 0.07511, 0.2913, 0.07522, 0.2911, 0.07036, 0.09893, 0.3473, 0.09499, 0.3478, 0.09552, 0.2239, 0.09953, 0.2244, 0.09499, 0.3478, 0.09154, 0.3477, 0.0921, 0.2239, 0.09552, 0.2239, 0.0953, 0.4922, 0.09201, 0.4919, 0.09222, 0.4886, 0.09552, 0.4888, 0.09201, 0.4919, 0.0889, 0.4916, 0.08892, 0.4885, 0.09222, 0.4886, 0.08701, 0.3579, 0.08706, 0.3545, 0.09138, 0.3546, 0.09132, 0.358, 0.09132, 0.358, 0.09138, 0.3546, 0.09482, 0.3546, 0.09476, 0.3581, 0.08706, 0.3545, 0.08712, 0.3511, 0.09145, 0.3511, 0.09138, 0.3546, 0.09138, 0.3546, 0.09145, 0.3511, 0.0949, 0.3512, 0.09482, 0.3546, 0.09626, 0.485, 0.0924, 0.4853, 0.09476, 0.3581, 0.09878, 0.3586, 0.0924, 0.4853, 0.08902, 0.4852, 0.09132, 0.358, 0.09476, 0.3581, 0.08806, 0.2169, 0.08825, 0.2135, 0.09249, 0.2137, 0.09232, 0.2171, 0.09232, 0.2171, 0.09249, 0.2137, 0.09582, 0.2139, 0.09568, 0.2172, 0.08712, 0.3511, 0.08718, 0.3476, 0.09154, 0.3477, 0.09145, 0.3511, 0.09145, 0.3511, 0.09154, 0.3477, 0.09499, 0.3478, 0.0949, 0.3512, 0.0996, 0.2135, 0.09582, 0.2139, 0.1052, 0.09037, 0.1092, 0.09105, 0.09582, 0.2139, 0.09249, 0.2137, 0.1018, 0.0902, 0.1052, 0.09037, 0.09552, 0.4888, 0.09222, 0.4886, 0.0924, 0.4853, 0.09626, 0.485, 0.09222, 0.4886, 0.08892, 0.4885, 0.08902, 0.4852, 0.0924, 0.4853, 0.09493, 0.4964, 0.09154, 0.4961, 0.09201, 0.4919, 0.0953, 0.4922, 0.09154, 0.4961, 0.08811, 0.4956, 0.0889, 0.4916, 0.09201, 0.4919, 0.09858, 0.07481, 0.1019, 0.07486, 0.1018, 0.07988, 0.0985, 0.07978, 0.1019, 0.07486, 0.1051, 0.07485, 0.1052, 0.07976, 0.1018, 0.07988, 0.08464, 0.4954, 0.08811, 0.4956, 0.08755, 0.5008, 0.08418, 0.5005, 0.08811, 0.4956, 0.09154, 0.4961, 0.09098, 0.5012, 0.08755, 0.5008, 0.1086, 0.0838, 0.1053, 0.08383, 0.1052, 0.07976, 0.1085, 0.0797, 0.1053, 0.08383, 0.1022, 0.08381, 0.1018, 0.07988, 0.1052, 0.07976, 0.0921, 0.2239, 0.09219, 0.2205, 0.09558, 0.2206, 0.09552, 0.2239, 0.09219, 0.2205, 0.09232, 0.2171, 0.09568, 0.2172, 0.09558, 0.2206, 0.08778, 0.2238, 0.0879, 0.2203, 0.09219, 0.2205, 0.0921, 0.2239, 0.0879, 0.2203, 0.08806, 0.2169, 0.09232, 0.2171, 0.09219, 0.2205, 0.2862, 0.2255, 0.2862, 0.2221, 0.2896, 0.2221, 0.2897, 0.2255, 0.2862, 0.2221, 0.2862, 0.2187, 0.2896, 0.2187, 0.2896, 0.2221, 0.2822, 0.2261, 0.2828, 0.222, 0.2862, 0.2221, 0.2862, 0.2255, 0.2828, 0.222, 0.2828, 0.2187, 0.2862, 0.2187, 0.2862, 0.2221, 0.4894, 0.2196, 0.4892, 0.216, 0.4929, 0.2158, 0.493, 0.2194, 0.4892, 0.216, 0.4891, 0.2124, 0.4927, 0.2122, 0.4929, 0.2158, 0.09953, 0.2244, 0.09892, 0.2207, 0.2828, 0.222, 0.2822, 0.2261, 0.09892, 0.2207, 0.09897, 0.2174, 0.2828, 0.2187, 0.2828, 0.222, 0.2897, 0.2255, 0.2896, 0.2221, 0.293, 0.2221, 0.2938, 0.2259, 0.2896, 0.2221, 0.2896, 0.2187, 0.293, 0.2187, 0.293, 0.2221, 0.2938, 0.2259, 0.293, 0.2221, 0.4857, 0.2161, 0.4853, 0.2204, 0.293, 0.2221, 0.293, 0.2187, 0.4856, 0.2126, 0.4857, 0.2161, 0.493, 0.2194, 0.4929, 0.2158, 0.4974, 0.2156, 0.4976, 0.2192, 0.4929, 0.2158, 0.4927, 0.2122, 0.4972, 0.212, 0.4974, 0.2156, 0.0831, 0.2132, 0.08825, 0.2135, 0.08806, 0.2169, 0.08288, 0.2166, 0.08288, 0.2166, 0.08806, 0.2169, 0.0879, 0.2203, 0.0827, 0.2201, 0.09552, 0.2239, 0.09558, 0.2206, 0.09892, 0.2207, 0.09953, 0.2244, 0.09558, 0.2206, 0.09568, 0.2172, 0.09897, 0.2174, 0.09892, 0.2207, 0.4976, 0.2192, 0.4974, 0.2156, 0.5029, 0.2152, 0.5031, 0.2189, 0.4974, 0.2156, 0.4972, 0.212, 0.5026, 0.2117, 0.5029, 0.2152, 0.4853, 0.2204, 0.4857, 0.2161, 0.4892, 0.216, 0.4894, 0.2196, 0.4857, 0.2161, 0.4856, 0.2126, 0.4891, 0.2124, 0.4892, 0.216, 0.4, 0.6101, 0.39, 0.6101, 0.39, 0.6001, 0.3933, 0.6001, 0.3966, 0.6001, 0.4, 0.6001, 0.4, 0.6035, 0.4, 0.6068, 0.3999, 0.7317, 0.3899, 0.7317, 0.39, 0.6101, 0.4, 0.6101, 0.3999, 0.7417, 0.3899, 0.7417, 0.3899, 0.7317, 0.3999, 0.7317, 0.4, 0.7351, 0.3999, 0.7384, 0.1052, 0.09037, 0.1018, 0.0902, 0.102, 0.08692, 0.1053, 0.08706, 0.1053, 0.08706, 0.102, 0.08692, 0.1022, 0.08381, 0.1053, 0.08383, 0.1092, 0.09105, 0.1052, 0.09037, 0.1053, 0.08706, 0.1086, 0.08708, 0.1086, 0.08708, 0.1053, 0.08706, 0.1053, 0.08383, 0.1086, 0.0838, 0.2914, 0.08577, 0.2914, 0.08254, 0.2947, 0.08251, 0.2948, 0.08588, 0.2914, 0.08254, 0.2914, 0.07929, 0.2947, 0.07921, 0.2947, 0.08251, 0.2877, 0.08617, 0.2882, 0.08255, 0.2914, 0.08254, 0.2914, 0.08577, 0.2882, 0.08255, 0.2882, 0.07937, 0.2914, 0.07929, 0.2914, 0.08254, 0.4808, 0.07624, 0.2989, 0.08645, 0.2981, 0.08243, 0.4813, 0.07249, 0.4813, 0.07249, 0.2981, 0.08243, 0.298, 0.0791, 0.4811, 0.06921, 0.4924, 0.07528, 0.488, 0.07554, 0.4878, 0.07221, 0.4921, 0.0718, 0.4921, 0.0718, 0.4878, 0.07221, 0.4875, 0.06907, 0.4917, 0.0683, 0.488, 0.07554, 0.4846, 0.07566, 0.4845, 0.07237, 0.4878, 0.07221, 0.4878, 0.07221, 0.4845, 0.07237, 0.4844, 0.06909, 0.4875, 0.06907, 0.2877, 0.08617, 0.1092, 0.09105, 0.1086, 0.08708, 0.2882, 0.08255, 0.2882, 0.08255, 0.1086, 0.08708, 0.1086, 0.0838, 0.2882, 0.07937, 0.4846, 0.07566, 0.4808, 0.07624, 0.4813, 0.07249, 0.4845, 0.07237, 0.4845, 0.07237, 0.4813, 0.07249, 0.4811, 0.06921, 0.4844, 0.06909, 0.2948, 0.08588, 0.2947, 0.08251, 0.2981, 0.08243, 0.2989, 0.08645, 0.2947, 0.08251, 0.2947, 0.07921, 0.298, 0.0791, 0.2981, 0.08243, 0.09764, 0.08988, 0.09259, 0.08945, 0.09289, 0.08608, 0.09793, 0.08653, 0.09793, 0.08653, 0.09289, 0.08608, 0.09321, 0.08272, 0.09829, 0.08315, 0.1018, 0.0902, 0.09764, 0.08988, 0.09793, 0.08653, 0.102, 0.08692, 0.102, 0.08692, 0.09793, 0.08653, 0.09829, 0.08315, 0.1022, 0.08381, 0.4977, 0.0749, 0.4924, 0.07528, 0.4921, 0.0718, 0.4974, 0.07132, 0.4974, 0.07132, 0.4921, 0.0718, 0.4917, 0.0683, 0.497, 0.06775, 0.3999, 0.9899, 0.3899, 0.9899, 0.3899, 0.8683, 0.3999, 0.8683, 0.01011, 0.9898, 0.0001205, 0.9898, 0.0001578, 0.8682, 0.01015, 0.8682, 0.01019, 0.7416, 0.0001972, 0.7416, 0.0001115, 0.7366, 0.0001122, 0.7341, 0.0002003, 0.7316, 0.01019, 0.7316, 0.01015, 0.8582, 0.0001609, 0.8582, 0.0001972, 0.7416, 0.01019, 0.7416, 0.01015, 0.8682, 0.0001578, 0.8682, 0.0001007, 0.8648, 0.0001598, 0.8615, 0.0001609, 0.8582, 0.01015, 0.8582, 0.01011, 0.9998, 0.00678, 0.9998, 0.003449, 0.9998, 0.0001175, 0.9998, 0.0001185, 0.9964, 0.0001195, 0.9931, 0.0001205, 0.9898, 0.01011, 0.9898, 0.01023, 0.61, 0.000238, 0.61, 0.000239, 0.6067, 0.0002401, 0.6034, 0.0002412, 0.6, 0.003572, 0.6, 0.006903, 0.6, 0.01023, 0.6, 0.01019, 0.7316, 0.0002003, 0.7316, 0.000238, 0.61, 0.01023, 0.61, 0.2994, 0.5013, 0.3061, 0.4964, 0.4948, 0.5002, 0.5025, 0.5075, 0.3899, 0.7417, 0.2051, 0.7417, 0.2051, 0.7317, 0.3899, 0.7317, 0.2991, 0.3651, 0.3035, 0.3694, 0.3061, 0.4964, 0.2994, 0.5013, 0.3899, 0.8683, 0.205, 0.8682, 0.205, 0.8582, 0.3899, 0.8583, 0.205, 0.9998, 0.205, 0.9898, 0.3899, 0.9899, 0.3899, 0.9999, 0.39, 0.6101, 0.2051, 0.6101, 0.2051, 0.6001, 0.39, 0.6001, 0.2872, 0.365, 0.2875, 0.5009, 0.2806, 0.4936, 0.2822, 0.3711, 0.1951, 0.6101, 0.01023, 0.61, 0.01023, 0.6, 0.1951, 0.6001, 0.09626, 0.485, 0.1025, 0.4807, 0.2806, 0.4936, 0.2875, 0.5009, 0.09878, 0.3586, 0.1029, 0.3629, 0.1025, 0.4807, 0.09626, 0.485, 0.195, 0.8682, 0.01015, 0.8682, 0.01015, 0.8582, 0.195, 0.8582, 0.09878, 0.3586, 0.2872, 0.365, 0.2822, 0.3711, 0.1029, 0.3629, 0.195, 0.9998, 0.01011, 0.9998, 0.01011, 0.9898, 0.195, 0.9898, 0.1951, 0.7417, 0.01019, 0.7416, 0.01019, 0.7316, 0.1951, 0.7317, 0.2051, 0.6101, 0.1951, 0.6101, 0.1951, 0.6001, 0.1984, 0.6001, 0.2018, 0.6, 0.2051, 0.6001, 0.205, 0.8582, 0.195, 0.8582, 0.1951, 0.7417, 0.2051, 0.7417, 0.2051, 0.7317, 0.1951, 0.7317, 0.1951, 0.6101, 0.2051, 0.6101, 0.205, 0.8682, 0.195, 0.8682, 0.195, 0.8582, 0.205, 0.8582, 0.205, 0.9898, 0.195, 0.9898, 0.195, 0.8682, 0.205, 0.8682, 0.1975, 0.9999, 0.195, 0.9998, 0.195, 0.9898, 0.205, 0.9898, 0.205, 0.9998, 0.2, 0.9999, 0.2051, 0.7417, 0.1951, 0.7417, 0.1951, 0.7317, 0.2051, 0.7317, 0.4959, 0.3521, 0.2989, 0.3534, 0.3055, 0.3465, 0.4888, 0.3473, 0.4853, 0.2204, 0.4959, 0.3521, 0.4888, 0.3473, 0.4807, 0.2268, 0.2938, 0.2259, 0.2983, 0.23, 0.3055, 0.3465, 0.2989, 0.3534, 0.2938, 0.2259, 0.4853, 0.2204, 0.4807, 0.2268, 0.2983, 0.23, 0.0996, 0.2135, 0.106, 0.2091, 0.2759, 0.2084, 0.2822, 0.2148, 0.1092, 0.09105, 0.1129, 0.09494, 0.106, 0.2091, 0.0996, 0.2135, 0.1092, 0.09105, 0.2877, 0.08617, 0.2828, 0.09221, 0.1129, 0.09494, 0.2877, 0.08617, 0.2822, 0.2148, 0.2759, 0.2084, 0.2828, 0.09221, 0.2989, 0.08645, 0.3029, 0.09033, 0.3, 0.2098, 0.2935, 0.2147, 0.2989, 0.08645, 0.4808, 0.07624, 0.4762, 0.08251, 0.3029, 0.09033, 0.2935, 0.2147, 0.3, 0.2098, 0.4777, 0.2022, 0.4847, 0.2086, 0.4808, 0.07624, 0.4847, 0.2086, 0.4777, 0.2022, 0.4762, 0.08251])
me_cube_004.materials.append(mat_material_001)
me_cube_004.use_remesh_preserve_volume = False
me_cube_004.use_remesh_preserve_attributes = False
me_cube_004.use_mirror_vertex_groups = False
me_cube_004.update()
me_cube_000 = bpy.data.meshes.new('Cube.000')
me_cube_000.from_pydata([(0.5, -40.0, 7.0), (0.5, 40.0, 7.0), (1.5, 40.0, 7.0), (1.5, -40.0, 7.0), (0.5, -40.0, 87.0), (0.5, 40.0, 87.0), (1.5, 40.0, 87.0), (1.5, -40.0, 87.0), (0.5, -38.0, 87.0), (2.0, 39.33, 35.33), (0.5, 38.0, 87.0), (0.5, 38.0, 7.0), (2.0, 38.67, 35.33), (0.5, -38.0, 7.0), (1.5, 38.0, 87.0), (2.0, 39.33, 58.67), (1.5, -38.0, 87.0), (1.5, -38.0, 7.0), (2.0, 38.67, 58.67), (1.5, 38.0, 7.0), (0.5, -40.0, 9.0), (0.5, -40.0, 85.0), (0.5, 40.0, 85.0), (0.5, 40.0, 9.0), (1.5, 40.0, 85.0), (1.5, 40.0, 9.0), (1.5, -40.0, 85.0), (1.5, -40.0, 9.0), (1.5, 38.0, 85.0), (1.5, 38.0, 9.0), (2.0, 39.33, 60.0), (2.0, 38.67, 60.0), (1.5, -38.0, 85.0), (1.5, -38.0, 9.0), (1.5, 38.67, 87.0), (1.5, 39.33, 87.0), (2.0, 39.33, 33.33), (2.0, 38.67, 33.33), (0.5, 38.67, 7.0), (0.5, 39.33, 7.0), (1.5, -1.0, 7.0), (1.5, -1.0, 87.0), (0.5, -1.0, 7.0), (0.5, -1.0, 87.0), (1.5, 1.0, 35.33), (1.5, 1.0, 58.67), (1.5, 39.33, 7.0), (1.5, 38.67, 7.0), (0.5, 39.33, 87.0), (1.5, 1.0, 33.33), (1.5, 1.0, 60.67), (0.5, 38.67, 87.0), (1.5, 1.0, 9.0), (1.5, 1.0, 85.0), (2.0, -1.0, 60.0), (2.0, -1.0, 59.33), (1.5, 1.0, 7.0), (1.5, 1.0, 87.0), (0.5, 1.0, 7.0), (0.5, 1.0, 87.0), (0.5, -40.0, 60.67), (0.5, 40.0, 60.67), (1.5, 40.0, 60.67), (1.5, -40.0, 60.67), (1.5, 38.0, 60.67), (2.0, 39.33, 59.33), (1.5, -38.0, 60.67), (2.0, -38.0, 59.33), (2.0, 38.67, 59.33), (2.0, -38.0, 60.0), (0.5, 40.0, 33.33), (1.5, 40.0, 33.33), (1.5, -40.0, 33.33), (1.5, 38.0, 33.33), (2.0, 39.33, 60.67), (1.5, -38.0, 33.33), (2.0, 38.0, 59.33), (2.0, 38.67, 60.67), (2.0, 38.0, 60.0), (0.5, -40.0, 33.33), (0.5, -40.0, 35.33), (0.5, -40.0, 58.67), (0.5, 40.0, 58.67), (0.5, 40.0, 35.33), (1.5, 40.0, 58.67), (1.5, 40.0, 35.33), (1.5, -40.0, 58.67), (1.5, -40.0, 35.33), (1.5, 38.0, 58.67), (1.5, 38.0, 35.33), (2.0, 39.33, 9.0), (2.0, 38.67, 9.0), (1.5, -38.0, 58.67), (1.5, -38.0, 35.33), (1.5, -40.0, 59.33), (1.5, -40.0, 60.0), (2.0, 39.33, 85.0), (2.0, 38.67, 85.0), (1.5, 40.0, 59.33), (1.5, 40.0, 60.0), (0.5, 40.0, 59.33), (0.5, 40.0, 60.0), (1.5, -1.0, 85.0), (1.5, -1.0, 9.0), (0.5, -40.0, 60.0), (1.5, -1.0, 60.67), (1.5, -1.0, 33.33), (0.5, -40.0, 59.33), (2.0, 1.0, 60.0), (2.0, 1.0, 59.33), (1.5, -1.0, 58.67), (1.5, -1.0, 35.33), (0.5, -40.0, 85.67), (0.5, -40.0, 86.33), (2.0, 38.67, 86.33), (2.0, 38.67, 85.67), (2.0, 39.33, 86.33), (2.0, 39.33, 85.67), (0.5, 40.0, 86.33), (0.5, 40.0, 85.67), (1.5, 40.0, 86.33), (1.5, 40.0, 85.67), (1.5, -40.0, 86.33), (1.5, -40.0, 85.67), (2.0, 38.0, 86.33), (2.0, 38.0, 85.67), (2.0, -38.0, 86.33), (2.0, -38.0, 85.67), (2.0, 1.0, 86.33), (2.0, 1.0, 85.67), (2.0, -1.0, 86.33), (2.0, -1.0, 85.67), (2.0, -0.3333, 35.33), (2.0, 0.3333, 35.33), (2.0, -0.3333, 58.67), (2.0, 0.3333, 58.67), (2.0, -0.3333, 33.33), (2.0, 0.3333, 33.33), (2.0, -0.3333, 60.67), (2.0, 0.3333, 60.67), (2.0, -0.3333, 9.0), (2.0, 0.3333, 9.0), (2.0, -0.3333, 85.0), (2.0, 0.3333, 85.0), (1.5, -0.3333, 7.0), (1.5, 0.3333, 7.0), (0.5, -0.3333, 87.0), (0.5, 0.3333, 87.0), (1.5, 0.3333, 87.0), (1.5, -0.3333, 87.0), (0.5, 0.3333, 7.0), (0.5, -0.3333, 7.0), (2.0, -0.3333, 59.33), (2.0, 0.3333, 59.33), (2.0, -0.3333, 60.0), (2.0, 0.3333, 60.0), (2.0, -0.3333, 86.33), (2.0, 0.3333, 86.33), (2.0, -0.3333, 85.67), (2.0, 0.3333, 85.67), (0.5, -38.67, 7.0), (0.5, -39.33, 7.0), (1.5, -38.67, 87.0), (1.5, -39.33, 87.0), (0.5, -39.33, 87.0), (0.5, -38.67, 87.0), (1.5, -39.33, 7.0), (1.5, -38.67, 7.0), (2.0, -39.33, 85.0), (2.0, -38.67, 85.0), (2.0, -39.33, 9.0), (2.0, -38.67, 9.0), (2.0, -39.33, 59.33), (2.0, -38.67, 59.33), (2.0, -39.33, 60.67), (2.0, -38.67, 60.67), (2.0, -39.33, 60.0), (2.0, -38.67, 60.0), (2.0, -39.33, 33.33), (2.0, -38.67, 33.33), (2.0, -39.33, 58.67), (2.0, -38.67, 58.67), (2.0, -39.33, 35.33), (2.0, -38.67, 35.33), (2.0, -39.33, 86.33), (2.0, -38.67, 86.33), (2.0, -39.33, 85.67), (2.0, -38.67, 85.67), (2.0, 1.0, 34.0), (2.0, 1.0, 34.67), (2.0, 38.67, 34.0), (2.0, 38.67, 34.67), (2.0, 39.33, 34.0), (2.0, 39.33, 34.67), (0.5, 40.0, 34.67), (0.5, 40.0, 34.0), (1.5, 40.0, 34.67), (1.5, 40.0, 34.0), (1.5, -40.0, 34.67), (1.5, -40.0, 34.0), (2.0, 38.0, 34.67), (2.0, 38.0, 34.0), (2.0, -38.0, 34.67), (2.0, -38.0, 34.0), (0.5, -40.0, 34.0), (0.5, -40.0, 34.67), (2.0, -1.0, 34.0), (2.0, -1.0, 34.67), (2.0, -0.3333, 34.0), (2.0, -0.3333, 34.67), (2.0, 0.3333, 34.0), (2.0, 0.3333, 34.67), (2.0, -39.33, 34.0), (2.0, -39.33, 34.67), (2.0, -38.67, 34.0), (2.0, -38.67, 34.67), (0.5, 40.0, 8.333), (0.5, 40.0, 7.667), (1.5, 40.0, 8.333), (1.5, 40.0, 7.667), (1.5, -40.0, 8.333), (1.5, -40.0, 7.667), (2.0, 38.67, 8.333), (2.0, 38.67, 7.667), (2.0, 39.33, 8.333), (2.0, 39.33, 7.667), (2.0, 38.0, 8.333), (2.0, 38.0, 7.667), (2.0, -38.0, 8.333), (2.0, -38.0, 7.667), (0.5, -40.0, 7.667), (0.5, -40.0, 8.333), (2.0, 1.0, 8.333), (2.0, 1.0, 7.667), (2.0, -1.0, 8.333), (2.0, -1.0, 7.667), (2.0, -0.3333, 7.667), (2.0, -0.3333, 8.333), (2.0, 0.3333, 7.667), (2.0, 0.3333, 8.333), (2.0, -38.67, 8.333), (2.0, -38.67, 7.667), (2.0, -39.33, 8.333), (2.0, -39.33, 7.667), (0.5, -38.0, 58.67), (0.5, -38.0, 33.33), (0.5, -38.0, 60.67), (0.5, -38.0, 85.0), (0.5, -38.0, 9.0), (0.5, -38.0, 35.33), (0.5, 38.0, 58.67), (0.5, 38.0, 35.33), (0.5, 38.0, 9.0), (0.5, 38.0, 33.33), (0.5, 38.0, 85.0), (0.5, 38.0, 60.67), (0.5, -1.0, 35.33), (0.5, -1.0, 33.33), (0.5, -1.0, 9.0), (0.5, -1.0, 85.0), (0.5, -1.0, 58.67), (0.5, -1.0, 60.67), (0.5, 1.0, 85.0), (0.5, 1.0, 9.0), (0.5, 1.0, 60.67), (0.5, 1.0, 33.33), (0.5, 1.0, 58.67), (0.5, 1.0, 35.33)], [], [(71, 36, 90, 25), (217, 219, 2, 1), (243, 221, 3, 166), (221, 230, 0, 3), (39, 1, 2, 46), (35, 6, 5, 48), (162, 16, 8, 165), (151, 144, 40, 42), (57, 14, 10, 59), (160, 13, 17, 167), (238, 145, 56, 233), (58, 11, 19, 56), (223, 227, 19, 47), (70, 253, 251, 83, 194, 195), (235, 229, 17, 40), (158, 131, 102, 142), (225, 223, 47, 46), (201, 73, 37, 190), (76, 88, 18, 68), (5, 6, 120, 118), (120, 116, 117, 121), (219, 225, 46, 2), (117, 115, 97, 96), (131, 127, 32, 102), (110, 92, 244, 260), (163, 7, 122, 184), (118, 120, 121, 119), (115, 125, 28, 97), (37, 73, 29, 91), (123, 112, 21, 26), (72, 79, 20, 27), (186, 123, 26, 168), (178, 72, 27, 170), (119, 121, 24, 22), (70, 71, 25, 23), (121, 117, 96, 24), (36, 37, 91, 90), (11, 252, 23, 216, 217, 1, 39, 38), (98, 84, 82, 100), (197, 71, 70, 195), (173, 181, 92, 67), (214, 179, 75, 203), (104, 95, 63, 60), (205, 198, 87, 80), (65, 15, 84, 98), (192, 36, 71, 197), (109, 45, 88, 76), (188, 49, 73, 201), (14, 57, 128, 124), (30, 65, 98, 99), (50, 108, 78, 64), (69, 67, 55, 54), (81, 86, 94, 107), (11, 38, 47, 19), (124, 128, 129, 125), (111, 110, 260, 256), (96, 97, 77, 74), (83, 251, 250, 82), (62, 99, 101, 61), (93, 111, 256, 249), (6, 35, 116, 120), (97, 28, 64, 77), (26, 21, 60, 63), (168, 26, 63, 174), (22, 24, 62, 61), (77, 31, 30, 74), (155, 153, 109, 108), (66, 69, 54, 105), (34, 14, 124, 114), (227, 233, 56, 19), (64, 78, 31, 77), (125, 129, 53, 28), (134, 110, 111, 132), (84, 15, 9, 85), (210, 137, 49, 188), (177, 173, 67, 69), (93, 249, 244, 92), (24, 96, 74, 62), (15, 18, 12, 9), (34, 35, 48, 51), (175, 177, 69, 66), (108, 109, 76, 78), (50, 64, 255, 264), (64, 28, 254, 255), (142, 102, 105, 138), (38, 39, 46, 47), (184, 122, 123, 186), (18, 88, 89, 12), (122, 113, 112, 123), (86, 81, 80, 87), (107, 94, 95, 104), (180, 86, 87, 182), (31, 68, 65, 30), (82, 84, 85, 83), (153, 135, 45, 109), (139, 155, 108, 50), (74, 30, 99, 62), (78, 76, 68, 31), (203, 75, 106, 206), (67, 92, 110, 55), (99, 98, 100, 101), (136, 106, 103, 140), (190, 37, 36, 192), (68, 18, 15, 65), (14, 34, 51, 10), (7, 4, 113, 122), (13, 42, 40, 17), (16, 41, 43, 8), (149, 146, 43, 41), (114, 124, 125, 115), (41, 16, 126, 130), (130, 126, 127, 131), (35, 34, 114, 116), (116, 114, 115, 117), (149, 41, 130, 156), (156, 130, 131, 158), (128, 157, 159, 129), (157, 156, 158, 159), (57, 148, 157, 128), (148, 149, 156, 157), (57, 59, 147, 148), (148, 147, 146, 149), (49, 137, 141, 52), (137, 136, 140, 141), (105, 54, 154, 138), (138, 154, 155, 139), (55, 110, 134, 152), (152, 134, 135, 153), (53, 143, 139, 50), (143, 142, 138, 139), (206, 106, 136, 208), (208, 136, 137, 210), (45, 135, 133, 44), (135, 134, 132, 133), (54, 55, 152, 154), (154, 152, 153, 155), (129, 159, 143, 53), (159, 158, 142, 143), (235, 40, 144, 236), (236, 144, 145, 238), (58, 56, 145, 150), (150, 145, 144, 151), (92, 181, 183, 93), (181, 180, 182, 183), (126, 185, 187, 127), (185, 184, 186, 187), (63, 95, 176, 174), (174, 176, 177, 175), (95, 94, 172, 176), (176, 172, 173, 177), (32, 169, 175, 66), (169, 168, 174, 175), (199, 72, 178, 212), (212, 178, 179, 214), (94, 86, 180, 172), (172, 180, 181, 173), (75, 179, 171, 33), (179, 178, 170, 171), (127, 187, 169, 32), (187, 186, 168, 169), (16, 162, 185, 126), (162, 163, 184, 185), (0, 161, 166, 3), (161, 160, 167, 166), (7, 163, 164, 4), (163, 162, 165, 164), (229, 241, 167, 17), (241, 243, 166, 167), (182, 213, 215, 183), (213, 212, 214, 215), (87, 198, 213, 182), (198, 199, 212, 213), (132, 209, 211, 133), (209, 208, 210, 211), (111, 207, 209, 132), (207, 206, 208, 209), (12, 191, 193, 9), (191, 190, 192, 193), (93, 202, 207, 111), (202, 203, 206, 207), (133, 211, 189, 44), (211, 210, 188, 189), (44, 189, 200, 89), (189, 188, 201, 200), (9, 193, 196, 85), (193, 192, 197, 196), (79, 72, 199, 204), (204, 199, 198, 205), (183, 215, 202, 93), (215, 214, 203, 202), (85, 196, 194, 83), (196, 197, 195, 194), (89, 200, 191, 12), (200, 201, 190, 191), (22, 254, 10, 51, 48, 5, 118, 119), (61, 255, 254, 22), (82, 250, 255, 61, 101, 100), (171, 170, 242, 240), (240, 242, 243, 241), (33, 171, 240, 228), (228, 240, 241, 229), (140, 237, 239, 141), (237, 236, 238, 239), (103, 234, 237, 140), (234, 235, 236, 237), (29, 52, 232, 226), (226, 232, 233, 227), (25, 90, 224, 218), (218, 224, 225, 219), (90, 91, 222, 224), (224, 222, 223, 225), (103, 33, 228, 234), (234, 228, 229, 235), (91, 29, 226, 222), (222, 226, 227, 223), (141, 239, 232, 52), (239, 238, 233, 232), (27, 20, 231, 220), (220, 231, 230, 221), (170, 27, 220, 242), (242, 220, 221, 243), (23, 25, 218, 216), (216, 218, 219, 217), (23, 252, 253, 70), (248, 20, 79, 245), (244, 81, 107, 104, 60, 246), (249, 80, 81, 244), (245, 79, 204, 205, 80, 249), (13, 160, 161, 0, 230, 231, 20, 248), (247, 21, 112, 113, 4, 164, 165, 8), (246, 60, 21, 247), (53, 262, 254, 28), (250, 266, 264, 255), (50, 264, 262, 53), (253, 265, 267, 251), (58, 263, 252, 11), (254, 262, 59, 10), (105, 102, 259, 261), (259, 247, 8, 43), (32, 247, 259, 102), (66, 246, 247, 32), (257, 245, 249, 256), (66, 105, 261, 246), (42, 13, 248, 258), (260, 244, 246, 261), (262, 259, 43, 146, 147, 59), (267, 256, 260, 266), (264, 261, 259, 262), (265, 257, 256, 267), (263, 258, 257, 265), (151, 42, 258, 263, 58, 150), (266, 260, 261, 264), (88, 45, 266, 250), (89, 88, 250, 251), (44, 267, 266, 45), (44, 89, 251, 267), (75, 245, 257, 106), (33, 248, 245, 75), (33, 103, 258, 248), (103, 106, 257, 258), (52, 263, 265, 49), (52, 29, 252, 263), (49, 265, 253, 73), (29, 73, 253, 252)])
_uv = me_cube_000.uv_layers.new(name='UVMap')
_uv.uv.foreach_set('vector', [0.497, 0.2084, 0.4925, 0.2087, 0.488, 0.07554, 0.4924, 0.07528, 0.497, 0.06775, 0.4917, 0.0683, 0.4914, 0.06473, 0.4967, 0.06424, 0.1022, 0.08381, 0.09829, 0.08315, 0.0985, 0.07978, 0.1018, 0.07988, 0.09829, 0.08315, 0.09321, 0.08272, 0.09348, 0.07937, 0.0985, 0.07978, 0.4877, 0.0597, 0.4911, 0.05954, 0.4914, 0.06473, 0.4878, 0.06493, 0.5112, 0.5201, 0.5153, 0.5202, 0.5153, 0.5262, 0.5112, 0.5262, 0.09154, 0.4961, 0.09493, 0.4964, 0.09442, 0.5016, 0.09098, 0.5012, 0.2911, 0.07036, 0.2913, 0.07522, 0.288, 0.07532, 0.2879, 0.07047, 0.2984, 0.5135, 0.5034, 0.5204, 0.5034, 0.5262, 0.2982, 0.519, 0.1051, 0.07485, 0.1084, 0.07481, 0.1085, 0.0797, 0.1052, 0.07976, 0.2947, 0.07921, 0.2945, 0.07511, 0.2978, 0.07498, 0.298, 0.0791, 0.2976, 0.07007, 0.4808, 0.06001, 0.481, 0.06506, 0.2978, 0.07498, 0.4844, 0.06909, 0.4811, 0.06921, 0.481, 0.06506, 0.4844, 0.06497, 0.3999, 0.8683, 0.3899, 0.8683, 0.3899, 0.8583, 0.3999, 0.8583, 0.3999, 0.8616, 0.3999, 0.865, 0.2882, 0.07937, 0.1086, 0.0838, 0.1085, 0.0797, 0.288, 0.07532, 0.2916, 0.5052, 0.288, 0.5051, 0.2875, 0.5009, 0.2918, 0.5016, 0.4875, 0.06907, 0.4844, 0.06909, 0.4844, 0.06497, 0.4878, 0.06493, 0.4856, 0.2126, 0.4847, 0.2086, 0.4889, 0.2088, 0.4891, 0.2124, 0.4968, 0.3562, 0.4959, 0.3521, 0.5003, 0.3524, 0.5005, 0.356, 0.5214, 0.5203, 0.5153, 0.5202, 0.5154, 0.5161, 0.5215, 0.5162, 0.5154, 0.5161, 0.5106, 0.5155, 0.5108, 0.5118, 0.5156, 0.512, 0.4917, 0.0683, 0.4875, 0.06907, 0.4878, 0.06493, 0.4914, 0.06473, 0.5108, 0.5118, 0.507, 0.5118, 0.507, 0.508, 0.5109, 0.508, 0.288, 0.5051, 0.09552, 0.4888, 0.09626, 0.485, 0.2875, 0.5009, 0.2872, 0.3536, 0.09893, 0.3473, 0.1056, 0.341, 0.2806, 0.3488, 0.08811, 0.4956, 0.08464, 0.4954, 0.08479, 0.4919, 0.0889, 0.4916, 0.5215, 0.5162, 0.5154, 0.5161, 0.5156, 0.512, 0.5216, 0.5122, 0.507, 0.5118, 0.5032, 0.5119, 0.5025, 0.5075, 0.507, 0.508, 0.4889, 0.2088, 0.4847, 0.2086, 0.4808, 0.07624, 0.4846, 0.07566, 0.08477, 0.4885, 0.07963, 0.4885, 0.07964, 0.4851, 0.08479, 0.4851, 0.08825, 0.2135, 0.0831, 0.2132, 0.09259, 0.08945, 0.09764, 0.08988, 0.08892, 0.4885, 0.08477, 0.4885, 0.08479, 0.4851, 0.08902, 0.4852, 0.09249, 0.2137, 0.08825, 0.2135, 0.09764, 0.08988, 0.1018, 0.0902, 0.5216, 0.5122, 0.5156, 0.512, 0.5157, 0.5081, 0.5217, 0.5081, 0.5024, 0.2081, 0.497, 0.2084, 0.4924, 0.07528, 0.4977, 0.0749, 0.5156, 0.512, 0.5108, 0.5118, 0.5109, 0.508, 0.5157, 0.5081, 0.4925, 0.2087, 0.4889, 0.2088, 0.4846, 0.07566, 0.488, 0.07554, 0.3899, 0.9999, 0.3899, 0.9899, 0.3999, 0.9899, 0.3999, 0.9932, 0.3999, 0.9965, 0.3998, 0.9999, 0.3965, 0.9999, 0.3932, 0.9999, 0.5089, 0.3556, 0.5087, 0.3518, 0.5144, 0.3513, 0.5147, 0.3552, 0.4972, 0.212, 0.497, 0.2084, 0.5024, 0.2081, 0.5026, 0.2117, 0.0949, 0.3512, 0.09499, 0.3478, 0.09893, 0.3473, 0.09829, 0.3513, 0.09568, 0.2172, 0.09582, 0.2139, 0.0996, 0.2135, 0.09897, 0.2174, 0.08188, 0.3544, 0.08706, 0.3545, 0.08701, 0.3579, 0.08182, 0.3579, 0.0827, 0.2201, 0.0879, 0.2203, 0.08778, 0.2238, 0.08255, 0.2236, 0.5042, 0.3558, 0.504, 0.3521, 0.5087, 0.3518, 0.5089, 0.3556, 0.4927, 0.2122, 0.4925, 0.2087, 0.497, 0.2084, 0.4972, 0.212, 0.2984, 0.3576, 0.2989, 0.3534, 0.4959, 0.3521, 0.4968, 0.3562, 0.293, 0.2187, 0.2935, 0.2147, 0.4847, 0.2086, 0.4856, 0.2126, 0.5034, 0.5204, 0.2984, 0.5135, 0.2986, 0.509, 0.5033, 0.5157, 0.5044, 0.3596, 0.5042, 0.3558, 0.5089, 0.3556, 0.5091, 0.3594, 0.2991, 0.3651, 0.2984, 0.3611, 0.4969, 0.3598, 0.4964, 0.3642, 0.09823, 0.3547, 0.09829, 0.3513, 0.2879, 0.3575, 0.2879, 0.3609, 0.08195, 0.3475, 0.08718, 0.3476, 0.08712, 0.3511, 0.08192, 0.351, 0.4808, 0.06001, 0.4842, 0.05984, 0.4844, 0.06497, 0.481, 0.06506, 0.5033, 0.5157, 0.2986, 0.509, 0.2987, 0.5054, 0.5032, 0.5119, 0.2822, 0.2261, 0.2872, 0.3536, 0.2806, 0.3488, 0.2775, 0.232, 0.5109, 0.508, 0.507, 0.508, 0.5007, 0.3635, 0.5045, 0.3634, 0.3999, 0.8583, 0.3899, 0.8583, 0.3899, 0.7417, 0.3999, 0.7417, 0.5093, 0.3632, 0.5091, 0.3594, 0.5149, 0.359, 0.5152, 0.3629, 0.09953, 0.2244, 0.2822, 0.2261, 0.2775, 0.232, 0.1037, 0.2285, 0.5153, 0.5202, 0.5112, 0.5201, 0.5106, 0.5155, 0.5154, 0.5161, 0.507, 0.508, 0.5025, 0.5075, 0.4964, 0.3642, 0.5007, 0.3635, 0.08479, 0.4851, 0.07964, 0.4851, 0.08182, 0.3579, 0.08701, 0.3579, 0.08902, 0.4852, 0.08479, 0.4851, 0.08701, 0.3579, 0.09132, 0.358, 0.5217, 0.5081, 0.5157, 0.5081, 0.5093, 0.3632, 0.5152, 0.3629, 0.5007, 0.3635, 0.5006, 0.3597, 0.5044, 0.3596, 0.5045, 0.3634, 0.2948, 0.361, 0.2949, 0.3575, 0.2984, 0.3576, 0.2984, 0.3611, 0.09878, 0.3586, 0.09823, 0.3547, 0.2879, 0.3609, 0.2872, 0.365, 0.5072, 0.5204, 0.5034, 0.5204, 0.5033, 0.5157, 0.507, 0.5156, 0.4811, 0.06921, 0.298, 0.0791, 0.2978, 0.07498, 0.481, 0.06506, 0.4964, 0.3642, 0.4969, 0.3598, 0.5006, 0.3597, 0.5007, 0.3635, 0.5032, 0.5119, 0.2987, 0.5054, 0.2994, 0.5013, 0.5025, 0.5075, 0.2914, 0.3541, 0.2872, 0.3536, 0.2822, 0.2261, 0.2862, 0.2255, 0.5087, 0.3518, 0.504, 0.3521, 0.493, 0.2194, 0.4976, 0.2192, 0.2896, 0.2187, 0.2896, 0.2153, 0.2935, 0.2147, 0.293, 0.2187, 0.09482, 0.3546, 0.0949, 0.3512, 0.09829, 0.3513, 0.09823, 0.3547, 0.09953, 0.2244, 0.1037, 0.2285, 0.1056, 0.341, 0.09893, 0.3473, 0.5157, 0.5081, 0.5109, 0.508, 0.5045, 0.3634, 0.5093, 0.3632, 0.504, 0.3521, 0.5003, 0.3524, 0.4894, 0.2196, 0.493, 0.2194, 0.5072, 0.5204, 0.5112, 0.5201, 0.5112, 0.5262, 0.5073, 0.5262, 0.09476, 0.3581, 0.09482, 0.3546, 0.09823, 0.3547, 0.09878, 0.3586, 0.2984, 0.3611, 0.2984, 0.3576, 0.4968, 0.3562, 0.4969, 0.3598, 0.2991, 0.3651, 0.4964, 0.3642, 0.4914, 0.3707, 0.3035, 0.3694, 0.4964, 0.3642, 0.5025, 0.5075, 0.4948, 0.5002, 0.4914, 0.3707, 0.2918, 0.5016, 0.2875, 0.5009, 0.2872, 0.365, 0.2913, 0.3645, 0.4842, 0.05984, 0.4877, 0.0597, 0.4878, 0.06493, 0.4844, 0.06497, 0.0889, 0.4916, 0.08479, 0.4919, 0.08477, 0.4885, 0.08892, 0.4885, 0.5003, 0.3524, 0.4959, 0.3521, 0.4853, 0.2204, 0.4894, 0.2196, 0.08479, 0.4919, 0.07962, 0.4919, 0.07963, 0.4885, 0.08477, 0.4885, 0.08718, 0.3476, 0.08195, 0.3475, 0.08255, 0.2236, 0.08778, 0.2238, 0.08192, 0.351, 0.08712, 0.3511, 0.08706, 0.3545, 0.08188, 0.3544, 0.09154, 0.3477, 0.08718, 0.3476, 0.08778, 0.2238, 0.0921, 0.2239, 0.5006, 0.3597, 0.5005, 0.356, 0.5042, 0.3558, 0.5044, 0.3596, 0.5144, 0.3513, 0.5087, 0.3518, 0.4976, 0.2192, 0.5031, 0.2189, 0.2949, 0.3575, 0.2949, 0.354, 0.2989, 0.3534, 0.2984, 0.3576, 0.2948, 0.3646, 0.2948, 0.361, 0.2984, 0.3611, 0.2991, 0.3651, 0.5045, 0.3634, 0.5044, 0.3596, 0.5091, 0.3594, 0.5093, 0.3632, 0.4969, 0.3598, 0.4968, 0.3562, 0.5005, 0.356, 0.5006, 0.3597, 0.09897, 0.2174, 0.0996, 0.2135, 0.2822, 0.2148, 0.2828, 0.2187, 0.09829, 0.3513, 0.09893, 0.3473, 0.2872, 0.3536, 0.2879, 0.3575, 0.5091, 0.3594, 0.5089, 0.3556, 0.5147, 0.3552, 0.5149, 0.359, 0.2862, 0.2153, 0.2822, 0.2148, 0.2877, 0.08617, 0.2914, 0.08577, 0.4891, 0.2124, 0.4889, 0.2088, 0.4925, 0.2087, 0.4927, 0.2122, 0.5005, 0.356, 0.5003, 0.3524, 0.504, 0.3521, 0.5042, 0.3558, 0.5034, 0.5204, 0.5072, 0.5204, 0.5073, 0.5262, 0.5034, 0.5262, 0.08464, 0.4954, 0.07956, 0.4953, 0.07962, 0.4919, 0.08479, 0.4919, 0.1084, 0.07481, 0.2879, 0.07047, 0.288, 0.07532, 0.1085, 0.0797, 0.09493, 0.4964, 0.2876, 0.513, 0.2873, 0.5183, 0.09442, 0.5016, 0.2912, 0.5132, 0.2909, 0.5186, 0.2873, 0.5183, 0.2876, 0.513, 0.507, 0.5156, 0.5033, 0.5157, 0.5032, 0.5119, 0.507, 0.5118, 0.2876, 0.513, 0.09493, 0.4964, 0.0953, 0.4922, 0.2879, 0.5086, 0.2879, 0.5086, 0.0953, 0.4922, 0.09552, 0.4888, 0.288, 0.5051, 0.5112, 0.5201, 0.5072, 0.5204, 0.507, 0.5156, 0.5106, 0.5155, 0.5106, 0.5155, 0.507, 0.5156, 0.507, 0.5118, 0.5108, 0.5118, 0.2912, 0.5132, 0.2876, 0.513, 0.2879, 0.5086, 0.2914, 0.5087, 0.2914, 0.5087, 0.2879, 0.5086, 0.288, 0.5051, 0.2916, 0.5052, 0.2986, 0.509, 0.295, 0.5089, 0.2952, 0.5053, 0.2987, 0.5054, 0.295, 0.5089, 0.2914, 0.5087, 0.2916, 0.5052, 0.2952, 0.5053, 0.2984, 0.5135, 0.2948, 0.5134, 0.295, 0.5089, 0.2986, 0.509, 0.2948, 0.5134, 0.2912, 0.5132, 0.2914, 0.5087, 0.295, 0.5089, 0.2984, 0.5135, 0.2982, 0.519, 0.2945, 0.5188, 0.2948, 0.5134, 0.2948, 0.5134, 0.2945, 0.5188, 0.2909, 0.5186, 0.2912, 0.5132, 0.2935, 0.2147, 0.2896, 0.2153, 0.2948, 0.08588, 0.2989, 0.08645, 0.2896, 0.2153, 0.2862, 0.2153, 0.2914, 0.08577, 0.2948, 0.08588, 0.2872, 0.365, 0.2879, 0.3609, 0.2913, 0.361, 0.2913, 0.3645, 0.2913, 0.3645, 0.2913, 0.361, 0.2948, 0.361, 0.2948, 0.3646, 0.2879, 0.3575, 0.2872, 0.3536, 0.2914, 0.3541, 0.2914, 0.3575, 0.2914, 0.3575, 0.2914, 0.3541, 0.2949, 0.354, 0.2949, 0.3575, 0.2994, 0.5013, 0.2953, 0.5017, 0.2948, 0.3646, 0.2991, 0.3651, 0.2953, 0.5017, 0.2918, 0.5016, 0.2913, 0.3645, 0.2948, 0.3646, 0.2828, 0.2187, 0.2822, 0.2148, 0.2862, 0.2153, 0.2862, 0.2187, 0.2862, 0.2187, 0.2862, 0.2153, 0.2896, 0.2153, 0.2896, 0.2187, 0.2989, 0.3534, 0.2949, 0.354, 0.2897, 0.2255, 0.2938, 0.2259, 0.2949, 0.354, 0.2914, 0.3541, 0.2862, 0.2255, 0.2897, 0.2255, 0.2879, 0.3609, 0.2879, 0.3575, 0.2914, 0.3575, 0.2913, 0.361, 0.2913, 0.361, 0.2914, 0.3575, 0.2949, 0.3575, 0.2948, 0.361, 0.2987, 0.5054, 0.2952, 0.5053, 0.2953, 0.5017, 0.2994, 0.5013, 0.2952, 0.5053, 0.2916, 0.5052, 0.2918, 0.5016, 0.2953, 0.5017, 0.2882, 0.07937, 0.288, 0.07532, 0.2913, 0.07522, 0.2914, 0.07929, 0.2914, 0.07929, 0.2913, 0.07522, 0.2945, 0.07511, 0.2947, 0.07921, 0.2976, 0.07007, 0.2978, 0.07498, 0.2945, 0.07511, 0.2943, 0.07022, 0.2943, 0.07022, 0.2945, 0.07511, 0.2913, 0.07522, 0.2911, 0.07036, 0.09893, 0.3473, 0.09499, 0.3478, 0.09552, 0.2239, 0.09953, 0.2244, 0.09499, 0.3478, 0.09154, 0.3477, 0.0921, 0.2239, 0.09552, 0.2239, 0.0953, 0.4922, 0.09201, 0.4919, 0.09222, 0.4886, 0.09552, 0.4888, 0.09201, 0.4919, 0.0889, 0.4916, 0.08892, 0.4885, 0.09222, 0.4886, 0.08701, 0.3579, 0.08706, 0.3545, 0.09138, 0.3546, 0.09132, 0.358, 0.09132, 0.358, 0.09138, 0.3546, 0.09482, 0.3546, 0.09476, 0.3581, 0.08706, 0.3545, 0.08712, 0.3511, 0.09145, 0.3511, 0.09138, 0.3546, 0.09138, 0.3546, 0.09145, 0.3511, 0.0949, 0.3512, 0.09482, 0.3546, 0.09626, 0.485, 0.0924, 0.4853, 0.09476, 0.3581, 0.09878, 0.3586, 0.0924, 0.4853, 0.08902, 0.4852, 0.09132, 0.358, 0.09476, 0.3581, 0.08806, 0.2169, 0.08825, 0.2135, 0.09249, 0.2137, 0.09232, 0.2171, 0.09232, 0.2171, 0.09249, 0.2137, 0.09582, 0.2139, 0.09568, 0.2172, 0.08712, 0.3511, 0.08718, 0.3476, 0.09154, 0.3477, 0.09145, 0.3511, 0.09145, 0.3511, 0.09154, 0.3477, 0.09499, 0.3478, 0.0949, 0.3512, 0.0996, 0.2135, 0.09582, 0.2139, 0.1052, 0.09037, 0.1092, 0.09105, 0.09582, 0.2139, 0.09249, 0.2137, 0.1018, 0.0902, 0.1052, 0.09037, 0.09552, 0.4888, 0.09222, 0.4886, 0.0924, 0.4853, 0.09626, 0.485, 0.09222, 0.4886, 0.08892, 0.4885, 0.08902, 0.4852, 0.0924, 0.4853, 0.09493, 0.4964, 0.09154, 0.4961, 0.09201, 0.4919, 0.0953, 0.4922, 0.09154, 0.4961, 0.08811, 0.4956, 0.0889, 0.4916, 0.09201, 0.4919, 0.09858, 0.07481, 0.1019, 0.07486, 0.1018, 0.07988, 0.0985, 0.07978, 0.1019, 0.07486, 0.1051, 0.07485, 0.1052, 0.07976, 0.1018, 0.07988, 0.08464, 0.4954, 0.08811, 0.4956, 0.08755, 0.5008, 0.08418, 0.5005, 0.08811, 0.4956, 0.09154, 0.4961, 0.09098, 0.5012, 0.08755, 0.5008, 0.1086, 0.0838, 0.1053, 0.08383, 0.1052, 0.07976, 0.1085, 0.0797, 0.1053, 0.08383, 0.1022, 0.08381, 0.1018, 0.07988, 0.1052, 0.07976, 0.0921, 0.2239, 0.09219, 0.2205, 0.09558, 0.2206, 0.09552, 0.2239, 0.09219, 0.2205, 0.09232, 0.2171, 0.09568, 0.2172, 0.09558, 0.2206, 0.08778, 0.2238, 0.0879, 0.2203, 0.09219, 0.2205, 0.0921, 0.2239, 0.0879, 0.2203, 0.08806, 0.2169, 0.09232, 0.2171, 0.09219, 0.2205, 0.2862, 0.2255, 0.2862, 0.2221, 0.2896, 0.2221, 0.2897, 0.2255, 0.2862, 0.2221, 0.2862, 0.2187, 0.2896, 0.2187, 0.2896, 0.2221, 0.2822, 0.2261, 0.2828, 0.222, 0.2862, 0.2221, 0.2862, 0.2255, 0.2828, 0.222, 0.2828, 0.2187, 0.2862, 0.2187, 0.2862, 0.2221, 0.4894, 0.2196, 0.4892, 0.216, 0.4929, 0.2158, 0.493, 0.2194, 0.4892, 0.216, 0.4891, 0.2124, 0.4927, 0.2122, 0.4929, 0.2158, 0.09953, 0.2244, 0.09892, 0.2207, 0.2828, 0.222, 0.2822, 0.2261, 0.09892, 0.2207, 0.09897, 0.2174, 0.2828, 0.2187, 0.2828, 0.222, 0.2897, 0.2255, 0.2896, 0.2221, 0.293, 0.2221, 0.2938, 0.2259, 0.2896, 0.2221, 0.2896, 0.2187, 0.293, 0.2187, 0.293, 0.2221, 0.2938, 0.2259, 0.293, 0.2221, 0.4857, 0.2161, 0.4853, 0.2204, 0.293, 0.2221, 0.293, 0.2187, 0.4856, 0.2126, 0.4857, 0.2161, 0.493, 0.2194, 0.4929, 0.2158, 0.4974, 0.2156, 0.4976, 0.2192, 0.4929, 0.2158, 0.4927, 0.2122, 0.4972, 0.212, 0.4974, 0.2156, 0.0831, 0.2132, 0.08825, 0.2135, 0.08806, 0.2169, 0.08288, 0.2166, 0.08288, 0.2166, 0.08806, 0.2169, 0.0879, 0.2203, 0.0827, 0.2201, 0.09552, 0.2239, 0.09558, 0.2206, 0.09892, 0.2207, 0.09953, 0.2244, 0.09558, 0.2206, 0.09568, 0.2172, 0.09897, 0.2174, 0.09892, 0.2207, 0.4976, 0.2192, 0.4974, 0.2156, 0.5029, 0.2152, 0.5031, 0.2189, 0.4974, 0.2156, 0.4972, 0.212, 0.5026, 0.2117, 0.5029, 0.2152, 0.4853, 0.2204, 0.4857, 0.2161, 0.4892, 0.216, 0.4894, 0.2196, 0.4857, 0.2161, 0.4856, 0.2126, 0.4891, 0.2124, 0.4892, 0.216, 0.4, 0.6101, 0.39, 0.6101, 0.39, 0.6001, 0.3933, 0.6001, 0.3966, 0.6001, 0.4, 0.6001, 0.4, 0.6035, 0.4, 0.6068, 0.3999, 0.7317, 0.3899, 0.7317, 0.39, 0.6101, 0.4, 0.6101, 0.3999, 0.7417, 0.3899, 0.7417, 0.3899, 0.7317, 0.3999, 0.7317, 0.4, 0.7351, 0.3999, 0.7384, 0.1052, 0.09037, 0.1018, 0.0902, 0.102, 0.08692, 0.1053, 0.08706, 0.1053, 0.08706, 0.102, 0.08692, 0.1022, 0.08381, 0.1053, 0.08383, 0.1092, 0.09105, 0.1052, 0.09037, 0.1053, 0.08706, 0.1086, 0.08708, 0.1086, 0.08708, 0.1053, 0.08706, 0.1053, 0.08383, 0.1086, 0.0838, 0.2914, 0.08577, 0.2914, 0.08254, 0.2947, 0.08251, 0.2948, 0.08588, 0.2914, 0.08254, 0.2914, 0.07929, 0.2947, 0.07921, 0.2947, 0.08251, 0.2877, 0.08617, 0.2882, 0.08255, 0.2914, 0.08254, 0.2914, 0.08577, 0.2882, 0.08255, 0.2882, 0.07937, 0.2914, 0.07929, 0.2914, 0.08254, 0.4808, 0.07624, 0.2989, 0.08645, 0.2981, 0.08243, 0.4813, 0.07249, 0.4813, 0.07249, 0.2981, 0.08243, 0.298, 0.0791, 0.4811, 0.06921, 0.4924, 0.07528, 0.488, 0.07554, 0.4878, 0.07221, 0.4921, 0.0718, 0.4921, 0.0718, 0.4878, 0.07221, 0.4875, 0.06907, 0.4917, 0.0683, 0.488, 0.07554, 0.4846, 0.07566, 0.4845, 0.07237, 0.4878, 0.07221, 0.4878, 0.07221, 0.4845, 0.07237, 0.4844, 0.06909, 0.4875, 0.06907, 0.2877, 0.08617, 0.1092, 0.09105, 0.1086, 0.08708, 0.2882, 0.08255, 0.2882, 0.08255, 0.1086, 0.08708, 0.1086, 0.0838, 0.2882, 0.07937, 0.4846, 0.07566, 0.4808, 0.07624, 0.4813, 0.07249, 0.4845, 0.07237, 0.4845, 0.07237, 0.4813, 0.07249, 0.4811, 0.06921, 0.4844, 0.06909, 0.2948, 0.08588, 0.2947, 0.08251, 0.2981, 0.08243, 0.2989, 0.08645, 0.2947, 0.08251, 0.2947, 0.07921, 0.298, 0.0791, 0.2981, 0.08243, 0.09764, 0.08988, 0.09259, 0.08945, 0.09289, 0.08608, 0.09793, 0.08653, 0.09793, 0.08653, 0.09289, 0.08608, 0.09321, 0.08272, 0.09829, 0.08315, 0.1018, 0.0902, 0.09764, 0.08988, 0.09793, 0.08653, 0.102, 0.08692, 0.102, 0.08692, 0.09793, 0.08653, 0.09829, 0.08315, 0.1022, 0.08381, 0.4977, 0.0749, 0.4924, 0.07528, 0.4921, 0.0718, 0.4974, 0.07132, 0.4974, 0.07132, 0.4921, 0.0718, 0.4917, 0.0683, 0.497, 0.06775, 0.3999, 0.9899, 0.3899, 0.9899, 0.3899, 0.8683, 0.3999, 0.8683, 0.01011, 0.9898, 0.0001205, 0.9898, 0.0001578, 0.8682, 0.01015, 0.8682, 0.01019, 0.7416, 0.0001972, 0.7416, 0.0001115, 0.7366, 0.0001122, 0.7341, 0.0002003, 0.7316, 0.01019, 0.7316, 0.01015, 0.8582, 0.0001609, 0.8582, 0.0001972, 0.7416, 0.01019, 0.7416, 0.01015, 0.8682, 0.0001578, 0.8682, 0.0001007, 0.8648, 0.0001598, 0.8615, 0.0001609, 0.8582, 0.01015, 0.8582, 0.01011, 0.9998, 0.00678, 0.9998, 0.003449, 0.9998, 0.0001175, 0.9998, 0.0001185, 0.9964, 0.0001195, 0.9931, 0.0001205, 0.9898, 0.01011, 0.9898, 0.01023, 0.61, 0.000238, 0.61, 0.000239, 0.6067, 0.0002401, 0.6034, 0.0002412, 0.6, 0.003572, 0.6, 0.006903, 0.6, 0.01023, 0.6, 0.01019, 0.7316, 0.0002003, 0.7316, 0.000238, 0.61, 0.01023, 0.61, 0.2994, 0.5013, 0.3061, 0.4964, 0.4948, 0.5002, 0.5025, 0.5075, 0.3899, 0.7417, 0.2051, 0.7417, 0.2051, 0.7317, 0.3899, 0.7317, 0.2991, 0.3651, 0.3035, 0.3694, 0.3061, 0.4964, 0.2994, 0.5013, 0.3899, 0.8683, 0.205, 0.8682, 0.205, 0.8582, 0.3899, 0.8583, 0.205, 0.9998, 0.205, 0.9898, 0.3899, 0.9899, 0.3899, 0.9999, 0.39, 0.6101, 0.2051, 0.6101, 0.2051, 0.6001, 0.39, 0.6001, 0.2872, 0.365, 0.2875, 0.5009, 0.2806, 0.4936, 0.2822, 0.3711, 0.1951, 0.6101, 0.01023, 0.61, 0.01023, 0.6, 0.1951, 0.6001, 0.09626, 0.485, 0.1025, 0.4807, 0.2806, 0.4936, 0.2875, 0.5009, 0.09878, 0.3586, 0.1029, 0.3629, 0.1025, 0.4807, 0.09626, 0.485, 0.195, 0.8682, 0.01015, 0.8682, 0.01015, 0.8582, 0.195, 0.8582, 0.09878, 0.3586, 0.2872, 0.365, 0.2822, 0.3711, 0.1029, 0.3629, 0.195, 0.9998, 0.01011, 0.9998, 0.01011, 0.9898, 0.195, 0.9898, 0.1951, 0.7417, 0.01019, 0.7416, 0.01019, 0.7316, 0.1951, 0.7317, 0.2051, 0.6101, 0.1951, 0.6101, 0.1951, 0.6001, 0.1984, 0.6001, 0.2018, 0.6, 0.2051, 0.6001, 0.205, 0.8582, 0.195, 0.8582, 0.1951, 0.7417, 0.2051, 0.7417, 0.2051, 0.7317, 0.1951, 0.7317, 0.1951, 0.6101, 0.2051, 0.6101, 0.205, 0.8682, 0.195, 0.8682, 0.195, 0.8582, 0.205, 0.8582, 0.205, 0.9898, 0.195, 0.9898, 0.195, 0.8682, 0.205, 0.8682, 0.1975, 0.9999, 0.195, 0.9998, 0.195, 0.9898, 0.205, 0.9898, 0.205, 0.9998, 0.2, 0.9999, 0.2051, 0.7417, 0.1951, 0.7417, 0.1951, 0.7317, 0.2051, 0.7317, 0.4959, 0.3521, 0.2989, 0.3534, 0.3055, 0.3465, 0.4888, 0.3473, 0.4853, 0.2204, 0.4959, 0.3521, 0.4888, 0.3473, 0.4807, 0.2268, 0.2938, 0.2259, 0.2983, 0.23, 0.3055, 0.3465, 0.2989, 0.3534, 0.2938, 0.2259, 0.4853, 0.2204, 0.4807, 0.2268, 0.2983, 0.23, 0.0996, 0.2135, 0.106, 0.2091, 0.2759, 0.2084, 0.2822, 0.2148, 0.1092, 0.09105, 0.1129, 0.09494, 0.106, 0.2091, 0.0996, 0.2135, 0.1092, 0.09105, 0.2877, 0.08617, 0.2828, 0.09221, 0.1129, 0.09494, 0.2877, 0.08617, 0.2822, 0.2148, 0.2759, 0.2084, 0.2828, 0.09221, 0.2989, 0.08645, 0.3029, 0.09033, 0.3, 0.2098, 0.2935, 0.2147, 0.2989, 0.08645, 0.4808, 0.07624, 0.4762, 0.08251, 0.3029, 0.09033, 0.2935, 0.2147, 0.3, 0.2098, 0.4777, 0.2022, 0.4847, 0.2086, 0.4808, 0.07624, 0.4847, 0.2086, 0.4777, 0.2022, 0.4762, 0.08251])
me_cube_000.materials.append(mat_material)
me_cube_000.use_remesh_preserve_volume = False
me_cube_000.use_remesh_preserve_attributes = False
me_cube_000.use_mirror_vertex_groups = False
me_cube_000.update()
me_cube_002 = bpy.data.meshes.new('Cube.002')
me_cube_002.from_pydata([(-10.5, -47.0, -8.941e-07), (-10.5, 47.0, -8.941e-07), (-10.5, -47.0, 94.0), (-10.5, 47.0, 94.0), (-10.5, -40.0, 7.0), (-10.5, 40.0, 7.0), (-10.5, -40.0, 87.0), (-10.5, 40.0, 87.0), (0.0, 47.0, 94.0), (-2.384e-07, 47.0, -8.941e-07), (-2.384e-07, -47.0, 94.0), (0.0, -47.0, -8.941e-07), (0.0, 40.0, 7.0), (0.0, -40.0, 7.0), (0.0, 40.0, 87.0), (0.0, -40.0, 87.0)], [], [(10, 2, 0, 11), (10, 8, 3, 2), (1, 0, 4, 5), (3, 1, 5, 7), (2, 3, 7, 6), (0, 2, 6, 4), (0, 1, 9, 11), (3, 8, 9, 1), (6, 7, 14, 15), (4, 6, 15, 13), (5, 4, 13, 12), (5, 12, 14, 7)])
_uv = me_cube_002.uv_layers.new(name='UVMap')
_uv.uv.foreach_set('vector', [0.8382, 0.2502, 0.8382, 0.3438, 0.000183, 0.3438, 0.000183, 0.2502, 0.0001831, 0.000183, 0.8382, 0.000184, 0.8382, 0.0938, 0.000183, 0.0938, 0.8382, 0.9062, 0.000183, 0.9062, 0.06259, 0.8438, 0.7758, 0.8438, 0.8382, 0.6562, 0.000183, 0.6562, 0.06259, 0.5938, 0.7758, 0.5938, 0.000183, 0.0938, 0.8382, 0.0938, 0.7758, 0.1562, 0.06259, 0.1562, 0.000183, 0.3438, 0.8382, 0.3438, 0.7758, 0.4062, 0.06259, 0.4062, 0.000183, 0.9062, 0.8382, 0.9062, 0.8382, 0.9998, 0.000183, 0.9998, 0.8382, 0.6562, 0.8382, 0.7498, 0.000183, 0.7498, 0.000183, 0.6562, 0.06259, 0.1562, 0.7758, 0.1562, 0.7758, 0.2498, 0.06259, 0.2498, 0.06259, 0.4062, 0.7758, 0.4062, 0.7758, 0.4998, 0.06259, 0.4998, 0.7758, 0.8438, 0.06259, 0.8438, 0.06259, 0.7502, 0.7758, 0.7502, 0.06259, 0.5938, 0.06259, 0.5002, 0.7758, 0.5002, 0.7758, 0.5938])
me_cube_002.materials.append(mat_material_003)
me_cube_002.use_remesh_preserve_volume = False
me_cube_002.use_remesh_preserve_attributes = False
me_cube_002.use_mirror_vertex_groups = False
me_cube_002.update()
me_cube_001 = bpy.data.meshes.new('Cube.001')
me_cube_001.from_pydata([(10.5, 47.0, -8.941e-07), (10.5, -47.0, -8.941e-07), (10.5, 47.0, 94.0), (10.5, -47.0, 94.0), (10.5, 40.0, 7.0), (10.5, -40.0, 7.0), (10.5, 40.0, 87.0), (10.5, -40.0, 87.0), (2.384e-07, 47.0, 94.0), (0.0, 47.0, -8.941e-07), (0.0, -47.0, 94.0), (2.384e-07, -47.0, -8.941e-07), (0.0, 40.0, 7.0), (0.0, -40.0, 7.0), (0.0, 40.0, 87.0), (0.0, -40.0, 87.0)], [], [(8, 2, 0, 9), (11, 9, 0, 1), (12, 4, 6, 14), (12, 13, 5, 4), (2, 3, 7, 6), (13, 15, 7, 5), (15, 14, 6, 7), (1, 5, 7, 3), (0, 2, 6, 4), (1, 0, 4, 5), (3, 2, 8, 10), (3, 10, 11, 1)])
_uv = me_cube_001.uv_layers.new(name='UVMap')
_uv.uv.foreach_set('vector', [0.838, 0.0004723, 0.838, 0.09406, 0.0001829, 0.09377, 0.0002152, 0.0001829, 0.0001829, 0.2504, 0.838, 0.2504, 0.838, 0.344, 0.000183, 0.344, 0.06252, 0.2498, 0.06255, 0.1562, 0.7756, 0.1564, 0.7756, 0.25, 0.7756, 0.4999, 0.06258, 0.5, 0.06258, 0.4064, 0.7756, 0.4064, 0.838, 0.6563, 0.0001831, 0.6563, 0.06257, 0.5939, 0.7756, 0.5939, 0.06257, 0.7503, 0.7756, 0.7503, 0.7756, 0.8438, 0.06257, 0.8438, 0.06257, 0.5003, 0.7756, 0.5003, 0.7756, 0.5939, 0.06257, 0.5939, 0.000183, 0.9062, 0.06257, 0.8438, 0.7756, 0.8438, 0.838, 0.9062, 0.0001829, 0.09377, 0.838, 0.09406, 0.7756, 0.1564, 0.06255, 0.1562, 0.000183, 0.344, 0.838, 0.344, 0.7756, 0.4064, 0.06258, 0.4064, 0.0001831, 0.6563, 0.838, 0.6563, 0.838, 0.7499, 0.0001829, 0.7499, 0.838, 0.9062, 0.838, 0.9998, 0.0001829, 0.9998, 0.000183, 0.9062])
me_cube_001.materials.append(mat_material_004)
me_cube_001.use_remesh_preserve_volume = False
me_cube_001.use_remesh_preserve_attributes = False
me_cube_001.use_mirror_vertex_groups = False
me_cube_001.update()
me_cube_003 = bpy.data.meshes.new('Cube.003')
me_cube_003.from_pydata([(-0.5, -40.0, 7.0), (-0.5, 40.0, 7.0), (0.5, 40.0, 7.0), (0.5, -40.0, 7.0), (-0.5, -40.0, 87.0), (-0.5, 40.0, 87.0), (0.5, 40.0, 87.0), (0.5, -40.0, 87.0)], [], [(4, 5, 1, 0), (5, 6, 2, 1), (6, 7, 3, 2), (7, 4, 0, 3), (0, 1, 2, 3), (7, 6, 5, 4)])
_uv = me_cube_003.uv_layers.new(name='UVMap')
_uv.uv.foreach_set('vector', [0.5063, 0.0001001, 0.9999, 9.996e-05, 0.9999, 0.4937, 0.5063, 0.4937, 0.5061, 0.4976, 0.4976, 0.4976, 0.4976, 0.008634, 0.5061, 0.008677, 0.4976, 0.4976, 0.008637, 0.4976, 0.008634, 0.008637, 0.4976, 0.008634, 0.008637, 0.4976, 0.0001029, 0.4976, 9.996e-05, 0.008595, 0.008634, 0.008637, 0.008598, 0.0001029, 0.4976, 9.996e-05, 0.4976, 0.008634, 0.008634, 0.008637, 0.008637, 0.4976, 0.4976, 0.4976, 0.4976, 0.5061, 0.008673, 0.5061])
me_cube_003.materials.append(mat_material_002)
me_cube_003.use_remesh_preserve_volume = False
me_cube_003.use_remesh_preserve_attributes = False
me_cube_003.use_mirror_vertex_groups = False
me_cube_003.update()

# ---- objects
ob_back = bpy.data.objects.new('back', me_cube_004)
ob_front = bpy.data.objects.new('front', me_cube_000)
ob_frame_back = bpy.data.objects.new('frame_back', me_cube_002)
ob_frame_front = bpy.data.objects.new('frame_front', me_cube_001)
ob_window = bpy.data.objects.new('window', me_cube_003)

# ---- transforms, parenting, visibility, modifiers, constraints
ob_back.location = (0.0, 0.0, 0.0)
ob_back.lineart.crease_threshold = 0.0
ob_front.location = (0.0, 0.0, 0.0)
ob_front.lineart.crease_threshold = 0.0
ob_frame_back.location = (0.0, 0.0, 0.0)
ob_frame_back.lineart.crease_threshold = 0.0
ob_frame_front.location = (0.0, 0.0, 0.0)
ob_frame_front.lineart.crease_threshold = 0.0
ob_window.location = (0.0, 0.0, 0.0)
ob_window.lineart.crease_threshold = 0.0

# ---- collection membership
col_collection_1.objects.link(ob_back)
col_collection_1.objects.link(ob_front)
col_collection_1.objects.link(ob_frame_back)
col_collection_1.objects.link(ob_frame_front)
col_collection_1.objects.link(ob_window)

# ---- scene / render settings (as saved in the file)
scene.frame_start = 1; scene.frame_end = 250; scene.frame_set(1)
scene.render.engine = 'CYCLES'
scene.render.resolution_percentage = 50
scene.render.dither_intensity = 0.0
scene.cycles.use_denoising = False
scene.cycles.samples = 10
scene.cycles.sampling_pattern = 'TABULATED_SOBOL'
scene.cycles.light_sampling_threshold = 0.0
scene.cycles.use_adaptive_sampling = False
scene.cycles.use_light_tree = False
scene.cycles.blur_glossy = 0.0
scene.cycles.pixel_filter_type = 'GAUSSIAN'
scene.cycles.sample_clamp_indirect = 0.0
scene.view_settings.view_transform = 'Standard'
bpy.context.view_layer.update()

# ---- added for rendering (the .blend has no active camera and no usable light): camera, sun
cam_auto = bpy.data.cameras.new('AutoCamera')
cam_auto.lens = 50.0
cam_auto.sensor_width = 36.0
cam_auto.clip_end = 2185.33
ob_auto_camera = bpy.data.objects.new('AutoCamera', cam_auto)
scene.collection.objects.link(ob_auto_camera)
ob_auto_camera.location = (124.521, -149.425, 146.617)
ob_auto_camera.rotation_euler = (1.09748, -7.21219e-08, 0.694738)
scene.camera = ob_auto_camera
light_auto_sun = bpy.data.lights.new('AutoSun', 'SUN')
light_auto_sun.energy = 3.0
light_auto_sun.angle = 0.0523599
ob_auto_sun = bpy.data.objects.new('AutoSun', light_auto_sun)
scene.collection.objects.link(ob_auto_sun)
ob_auto_sun.rotation_euler = (0.872665, 0.174533, 0.523599)
bpy.context.view_layer.update()
